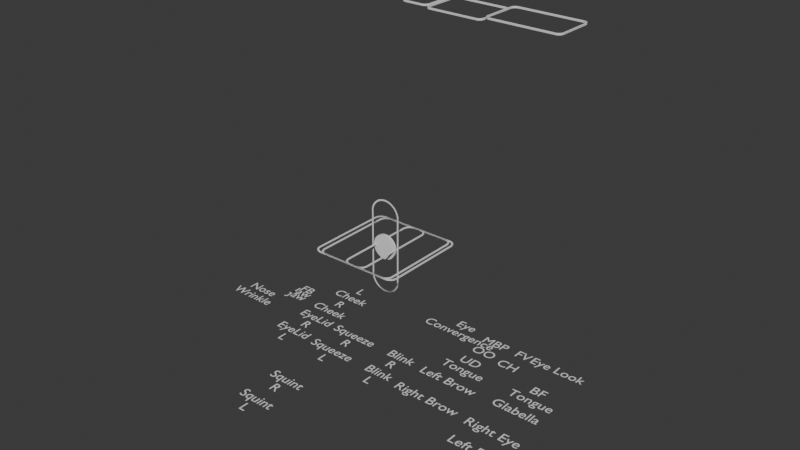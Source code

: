 # Source: default.blend  (saved by Blender 4.1.23; exported with 4.5.12 LTS)
import bpy
from mathutils import Matrix  # noqa: F401  (used for matrix-valued properties, if any)

bpy.ops.wm.read_factory_settings(use_empty=True)
scene = bpy.context.scene
scene.name = 'Scene'

# ---- collections
col_rigstuff = bpy.data.collections.new('RIGStuff'); scene.collection.children.link(col_rigstuff)

# ---- world
world_world = bpy.data.worlds.new('World'); scene.world = world_world
world_world.use_nodes = True; world_world.node_tree.nodes.clear()
_N = world_world.node_tree.nodes; _L = world_world.node_tree.links
n0 = _N.new('ShaderNodeOutputWorld'); n0.name = 'World Output'; n0.location = (300, 300)
n1 = _N.new('ShaderNodeBackground'); n1.name = 'Background'; n1.location = (10, 300)
n1.inputs[0].default_value = (0.05088, 0.05088, 0.05088, 1.0)
_L.new(n1.outputs[0], n0.inputs[0])
n0.is_active_output = True
world_world.color = (0.05088, 0.05088, 0.05088)
world_world.use_sun_shadow = False
world_world.sun_shadow_jitter_overblur = 0.0

# ---- meshes
me_plane_004 = bpy.data.meshes.new('Plane.004')
me_plane_004.from_pydata([(-0.053, 0.005, 0.113), (-0.083, 0.005, 0.083), (-0.06227, 0.005, 0.1115), (-0.07063, 0.005, 0.1073), (-0.07727, 0.005, 0.1006), (-0.08153, 0.005, 0.09227), (0.083, 0.005, 0.083), (0.053, 0.005, 0.113), (0.08153, 0.005, 0.09227), (0.07727, 0.005, 0.1006), (0.07063, 0.005, 0.1073), (0.06227, 0.005, 0.1115), (-0.053, 0.005, -0.123), (-0.083, 0.005, -0.093), (-0.06227, 0.005, -0.1215), (-0.07063, 0.005, -0.1173), (-0.07727, 0.005, -0.1106), (-0.08153, 0.005, -0.1023), (0.053, 0.005, -0.123), (0.083, 0.005, -0.093), (0.06227, 0.005, -0.1215), (0.07063, 0.005, -0.1173), (0.07727, 0.005, -0.1106), (0.08153, 0.005, -0.1023), (-0.078, 0.005, -0.09261), (-0.078, 0.005, 0.08261), (-0.07672, 0.005, 0.09071), (-0.07318, 0.005, 0.09766), (-0.06766, 0.005, 0.1032), (-0.06071, 0.005, 0.1067), (-0.05261, 0.005, 0.108), (0.05261, 0.005, 0.108), (0.06071, 0.005, 0.1067), (0.06766, 0.005, 0.1032), (0.07318, 0.005, 0.09766), (0.07672, 0.005, 0.09071), (0.078, 0.005, 0.08261), (0.078, 0.005, -0.09261), (0.07672, 0.005, -0.1007), (0.07318, 0.005, -0.1077), (0.06766, 0.005, -0.1132), (0.06071, 0.005, -0.1167), (0.05261, 0.005, -0.118), (-0.05261, 0.005, -0.118), (-0.06071, 0.005, -0.1167), (-0.06766, 0.005, -0.1132), (-0.07318, 0.005, -0.1077), (-0.07672, 0.005, -0.1007), (-0.053, -0.005, 0.113), (-0.083, -0.005, 0.083), (-0.06227, -0.005, 0.1115), (-0.07063, -0.005, 0.1073), (-0.07727, -0.005, 0.1006), (-0.08153, -0.005, 0.09227), (0.083, -0.005, 0.083), (0.053, -0.005, 0.113), (0.08153, -0.005, 0.09227), (0.07727, -0.005, 0.1006), (0.07063, -0.005, 0.1073), (0.06227, -0.005, 0.1115), (-0.053, -0.005, -0.123), (-0.083, -0.005, -0.093), (-0.06227, -0.005, -0.1215), (-0.07063, -0.005, -0.1173), (-0.07727, -0.005, -0.1106), (-0.08153, -0.005, -0.1023), (0.053, -0.005, -0.123), (0.083, -0.005, -0.093), (0.06227, -0.005, -0.1215), (0.07063, -0.005, -0.1173), (0.07727, -0.005, -0.1106), (0.08153, -0.005, -0.1023), (-0.078, -0.005, -0.09261), (-0.078, -0.005, 0.08261), (-0.07672, -0.005, 0.09071), (-0.07318, -0.005, 0.09766), (-0.06766, -0.005, 0.1032), (-0.06071, -0.005, 0.1067), (-0.05261, -0.005, 0.108), (0.05261, -0.005, 0.108), (0.06071, -0.005, 0.1067), (0.06766, -0.005, 0.1032), (0.07318, -0.005, 0.09766), (0.07672, -0.005, 0.09071), (0.078, -0.005, 0.08261), (0.078, -0.005, -0.09261), (0.07672, -0.005, -0.1007), (0.07318, -0.005, -0.1077), (0.06766, -0.005, -0.1132), (0.06071, -0.005, -0.1167), (0.05261, -0.005, -0.118), (-0.05261, -0.005, -0.118), (-0.06071, -0.005, -0.1167), (-0.06766, -0.005, -0.1132), (-0.07318, -0.005, -0.1077), (-0.07672, -0.005, -0.1007)], [], [(25, 1, 13, 24), (26, 5, 1, 25), (27, 4, 5, 26), (28, 3, 4, 27), (29, 2, 3, 28), (30, 0, 2, 29), (31, 7, 0, 30), (32, 11, 7, 31), (33, 10, 11, 32), (34, 9, 10, 33), (35, 8, 9, 34), (36, 6, 8, 35), (37, 19, 6, 36), (38, 23, 19, 37), (39, 22, 23, 38), (40, 21, 22, 39), (41, 20, 21, 40), (42, 18, 20, 41), (43, 12, 18, 42), (44, 14, 12, 43), (45, 15, 14, 44), (46, 16, 15, 45), (47, 17, 16, 46), (24, 13, 17, 47), (73, 72, 61, 49), (74, 73, 49, 53), (75, 74, 53, 52), (76, 75, 52, 51), (77, 76, 51, 50), (78, 77, 50, 48), (79, 78, 48, 55), (80, 79, 55, 59), (81, 80, 59, 58), (82, 81, 58, 57), (83, 82, 57, 56), (84, 83, 56, 54), (85, 84, 54, 67), (86, 85, 67, 71), (87, 86, 71, 70), (88, 87, 70, 69), (89, 88, 69, 68), (90, 89, 68, 66), (91, 90, 66, 60), (92, 91, 60, 62), (93, 92, 62, 63), (94, 93, 63, 64), (95, 94, 64, 65), (72, 95, 65, 61), (20, 18, 66, 68), (26, 25, 73, 74), (3, 2, 50, 51), (40, 39, 87, 88), (18, 12, 60, 66), (27, 26, 74, 75), (2, 0, 48, 50), (41, 40, 88, 89), (12, 14, 62, 60), (28, 27, 75, 76), (0, 7, 55, 48), (42, 41, 89, 90), (14, 15, 63, 62), (29, 28, 76, 77), (7, 11, 59, 55), (43, 42, 90, 91), (15, 16, 64, 63), (30, 29, 77, 78), (11, 10, 58, 59), (44, 43, 91, 92), (16, 17, 65, 64), (31, 30, 78, 79), (10, 9, 57, 58), (45, 44, 92, 93), (17, 13, 61, 65), (32, 31, 79, 80), (9, 8, 56, 57), (46, 45, 93, 94), (33, 32, 80, 81), (8, 6, 54, 56), (47, 46, 94, 95), (34, 33, 81, 82), (6, 19, 67, 54), (24, 47, 95, 72), (35, 34, 82, 83), (19, 23, 71, 67), (13, 1, 49, 61), (36, 35, 83, 84), (23, 22, 70, 71), (1, 5, 53, 49), (37, 36, 84, 85), (22, 21, 69, 70), (5, 4, 52, 53), (38, 37, 85, 86), (21, 20, 68, 69), (25, 24, 72, 73), (4, 3, 51, 52), (39, 38, 86, 87)])
_uv = me_plane_004.uv_layers.new(name='UVMap')
_uv.uv.foreach_set('vector', [0.03012, 0.1407, 0.0, 0.1389, 0.0, 0.8611, 0.03012, 0.8593, 0.03785, 0.1032, 0.008845, 0.09597, 0.0, 0.1389, 0.03012, 0.1407, 0.05919, 0.07103, 0.03451, 0.05725, 0.008845, 0.09597, 0.03785, 0.1032, 0.09242, 0.04549, 0.0745, 0.02653, 0.03451, 0.05725, 0.05919, 0.07103, 0.1343, 0.02909, 0.1249, 0.006798, 0.0745, 0.02653, 0.09242, 0.04549, 0.1831, 0.02315, 0.1807, 0.0, 0.1249, 0.006798, 0.1343, 0.02909, 0.8169, 0.02315, 0.8193, 0.0, 0.1807, 0.0, 0.1831, 0.02315, 0.8657, 0.02909, 0.8751, 0.006798, 0.8193, 0.0, 0.8169, 0.02315, 0.9076, 0.04549, 0.9255, 0.02653, 0.8751, 0.006798, 0.8657, 0.02909, 0.9408, 0.07103, 0.9655, 0.05725, 0.9255, 0.02653, 0.9076, 0.04549, 0.9622, 0.1032, 0.9912, 0.09597, 0.9655, 0.05725, 0.9408, 0.07103, 0.9699, 0.1407, 1.0, 0.1389, 0.9912, 0.09597, 0.9622, 0.1032, 0.9699, 0.8593, 1.0, 0.8611, 1.0, 0.1389, 0.9699, 0.1407, 0.9622, 0.8968, 0.9912, 0.904, 1.0, 0.8611, 0.9699, 0.8593, 0.9408, 0.929, 0.9655, 0.9427, 0.9912, 0.904, 0.9622, 0.8968, 0.9076, 0.9545, 0.9255, 0.9735, 0.9655, 0.9427, 0.9408, 0.929, 0.8657, 0.9709, 0.8751, 0.9932, 0.9255, 0.9735, 0.9076, 0.9545, 0.8169, 0.9769, 0.8193, 1.0, 0.8751, 0.9932, 0.8657, 0.9709, 0.1831, 0.9769, 0.1807, 1.0, 0.8193, 1.0, 0.8169, 0.9769, 0.1343, 0.9709, 0.1249, 0.9932, 0.1807, 1.0, 0.1831, 0.9769, 0.09242, 0.9545, 0.0745, 0.9735, 0.1249, 0.9932, 0.1343, 0.9709, 0.05919, 0.929, 0.03451, 0.9427, 0.0745, 0.9735, 0.09242, 0.9545, 0.03785, 0.8968, 0.008845, 0.904, 0.03451, 0.9427, 0.05919, 0.929, 0.03012, 0.8593, 0.0, 0.8611, 0.008845, 0.904, 0.03785, 0.8968, 0.03012, 0.1407, 0.03012, 0.8593, 0.0, 0.8611, 0.0, 0.1389, 0.03785, 0.1032, 0.03012, 0.1407, 0.0, 0.1389, 0.008845, 0.09597, 0.05919, 0.07103, 0.03785, 0.1032, 0.008845, 0.09597, 0.03451, 0.05725, 0.09242, 0.04549, 0.05919, 0.07103, 0.03451, 0.05725, 0.0745, 0.02653, 0.1343, 0.02909, 0.09242, 0.04549, 0.0745, 0.02653, 0.1249, 0.006798, 0.1831, 0.02315, 0.1343, 0.02909, 0.1249, 0.006798, 0.1807, 0.0, 0.8169, 0.02315, 0.1831, 0.02315, 0.1807, 0.0, 0.8193, 0.0, 0.8657, 0.02909, 0.8169, 0.02315, 0.8193, 0.0, 0.8751, 0.006798, 0.9076, 0.04549, 0.8657, 0.02909, 0.8751, 0.006798, 0.9255, 0.02653, 0.9408, 0.07103, 0.9076, 0.04549, 0.9255, 0.02653, 0.9655, 0.05725, 0.9622, 0.1032, 0.9408, 0.07103, 0.9655, 0.05725, 0.9912, 0.09597, 0.9699, 0.1407, 0.9622, 0.1032, 0.9912, 0.09597, 1.0, 0.1389, 0.9699, 0.8593, 0.9699, 0.1407, 1.0, 0.1389, 1.0, 0.8611, 0.9622, 0.8968, 0.9699, 0.8593, 1.0, 0.8611, 0.9912, 0.904, 0.9408, 0.929, 0.9622, 0.8968, 0.9912, 0.904, 0.9655, 0.9427, 0.9076, 0.9545, 0.9408, 0.929, 0.9655, 0.9427, 0.9255, 0.9735, 0.8657, 0.9709, 0.9076, 0.9545, 0.9255, 0.9735, 0.8751, 0.9932, 0.8169, 0.9769, 0.8657, 0.9709, 0.8751, 0.9932, 0.8193, 1.0, 0.1831, 0.9769, 0.8169, 0.9769, 0.8193, 1.0, 0.1807, 1.0, 0.1343, 0.9709, 0.1831, 0.9769, 0.1807, 1.0, 0.1249, 0.9932, 0.09242, 0.9545, 0.1343, 0.9709, 0.1249, 0.9932, 0.0745, 0.9735, 0.05919, 0.929, 0.09242, 0.9545, 0.0745, 0.9735, 0.03451, 0.9427, 0.03785, 0.8968, 0.05919, 0.929, 0.03451, 0.9427, 0.008845, 0.904, 0.03012, 0.8593, 0.03785, 0.8968, 0.008845, 0.904, 0.0, 0.8611, 0.8751, 0.9932, 0.8193, 1.0, 0.8193, 1.0, 0.8751, 0.9932, 0.03785, 0.1032, 0.03012, 0.1407, 0.03012, 0.1407, 0.03785, 0.1032, 0.0745, 0.02653, 0.1249, 0.006798, 0.1249, 0.006798, 0.0745, 0.02653, 0.9076, 0.9545, 0.9408, 0.929, 0.9408, 0.929, 0.9076, 0.9545, 0.8193, 1.0, 0.1807, 1.0, 0.1807, 1.0, 0.8193, 1.0, 0.05919, 0.07103, 0.03785, 0.1032, 0.03785, 0.1032, 0.05919, 0.07103, 0.1249, 0.006798, 0.1807, 0.0, 0.1807, 0.0, 0.1249, 0.006798, 0.8657, 0.9709, 0.9076, 0.9545, 0.9076, 0.9545, 0.8657, 0.9709, 0.1807, 1.0, 0.1249, 0.9932, 0.1249, 0.9932, 0.1807, 1.0, 0.09242, 0.04549, 0.05919, 0.07103, 0.05919, 0.07103, 0.09242, 0.04549, 0.1807, 0.0, 0.8193, 0.0, 0.8193, 0.0, 0.1807, 0.0, 0.8169, 0.9769, 0.8657, 0.9709, 0.8657, 0.9709, 0.8169, 0.9769, 0.1249, 0.9932, 0.0745, 0.9735, 0.0745, 0.9735, 0.1249, 0.9932, 0.1343, 0.02909, 0.09242, 0.04549, 0.09242, 0.04549, 0.1343, 0.02909, 0.8193, 0.0, 0.8751, 0.006798, 0.8751, 0.006798, 0.8193, 0.0, 0.1831, 0.9769, 0.8169, 0.9769, 0.8169, 0.9769, 0.1831, 0.9769, 0.0745, 0.9735, 0.03451, 0.9427, 0.03451, 0.9427, 0.0745, 0.9735, 0.1831, 0.02315, 0.1343, 0.02909, 0.1343, 0.02909, 0.1831, 0.02315, 0.8751, 0.006798, 0.9255, 0.02653, 0.9255, 0.02653, 0.8751, 0.006798, 0.1343, 0.9709, 0.1831, 0.9769, 0.1831, 0.9769, 0.1343, 0.9709, 0.03451, 0.9427, 0.008845, 0.904, 0.008845, 0.904, 0.03451, 0.9427, 0.8169, 0.02315, 0.1831, 0.02315, 0.1831, 0.02315, 0.8169, 0.02315, 0.9255, 0.02653, 0.9655, 0.05725, 0.9655, 0.05725, 0.9255, 0.02653, 0.09242, 0.9545, 0.1343, 0.9709, 0.1343, 0.9709, 0.09242, 0.9545, 0.008845, 0.904, 0.0, 0.8611, 0.0, 0.8611, 0.008845, 0.904, 0.8657, 0.02909, 0.8169, 0.02315, 0.8169, 0.02315, 0.8657, 0.02909, 0.9655, 0.05725, 0.9912, 0.09597, 0.9912, 0.09597, 0.9655, 0.05725, 0.05919, 0.929, 0.09242, 0.9545, 0.09242, 0.9545, 0.05919, 0.929, 0.9076, 0.04549, 0.8657, 0.02909, 0.8657, 0.02909, 0.9076, 0.04549, 0.9912, 0.09597, 1.0, 0.1389, 1.0, 0.1389, 0.9912, 0.09597, 0.03785, 0.8968, 0.05919, 0.929, 0.05919, 0.929, 0.03785, 0.8968, 0.9408, 0.07103, 0.9076, 0.04549, 0.9076, 0.04549, 0.9408, 0.07103, 1.0, 0.1389, 1.0, 0.8611, 1.0, 0.8611, 1.0, 0.1389, 0.03012, 0.8593, 0.03785, 0.8968, 0.03785, 0.8968, 0.03012, 0.8593, 0.9622, 0.1032, 0.9408, 0.07103, 0.9408, 0.07103, 0.9622, 0.1032, 1.0, 0.8611, 0.9912, 0.904, 0.9912, 0.904, 1.0, 0.8611, 0.0, 0.8611, 0.0, 0.1389, 0.0, 0.1389, 0.0, 0.8611, 0.9699, 0.1407, 0.9622, 0.1032, 0.9622, 0.1032, 0.9699, 0.1407, 0.9912, 0.904, 0.9655, 0.9427, 0.9655, 0.9427, 0.9912, 0.904, 0.0, 0.1389, 0.008845, 0.09597, 0.008845, 0.09597, 0.0, 0.1389, 0.9699, 0.8593, 0.9699, 0.1407, 0.9699, 0.1407, 0.9699, 0.8593, 0.9655, 0.9427, 0.9255, 0.9735, 0.9255, 0.9735, 0.9655, 0.9427, 0.008845, 0.09597, 0.03451, 0.05725, 0.03451, 0.05725, 0.008845, 0.09597, 0.9622, 0.8968, 0.9699, 0.8593, 0.9699, 0.8593, 0.9622, 0.8968, 0.9255, 0.9735, 0.8751, 0.9932, 0.8751, 0.9932, 0.9255, 0.9735, 0.03012, 0.1407, 0.03012, 0.8593, 0.03012, 0.8593, 0.03012, 0.1407, 0.03451, 0.05725, 0.0745, 0.02653, 0.0745, 0.02653, 0.03451, 0.05725, 0.9408, 0.929, 0.9622, 0.8968, 0.9622, 0.8968, 0.9408, 0.929])
me_plane_004.update()
me_plane_005 = bpy.data.meshes.new('Plane.005')
me_plane_005.from_pydata([(-0.143, -1.863e-08, 0.128), (-0.173, -1.863e-08, 0.098), (-0.1523, -1.863e-08, 0.1265), (-0.1606, -1.863e-08, 0.1223), (-0.1673, -1.863e-08, 0.1156), (-0.1715, -1.118e-08, 0.1073), (0.173, -1.863e-08, 0.098), (0.143, -1.863e-08, 0.128), (0.1715, -1.118e-08, 0.1073), (0.1673, -1.863e-08, 0.1156), (0.1606, -1.863e-08, 0.1223), (0.1523, -1.863e-08, 0.1265), (-0.143, 1.118e-08, -0.128), (-0.173, 3.725e-09, -0.098), (-0.1523, 1.118e-08, -0.1265), (-0.1606, 3.725e-09, -0.1223), (-0.1673, 3.725e-09, -0.1156), (-0.1715, 3.725e-09, -0.1073), (0.143, 1.118e-08, -0.128), (0.173, 3.725e-09, -0.098), (0.1523, 1.118e-08, -0.1265), (0.1606, 3.725e-09, -0.1223), (0.1673, 3.725e-09, -0.1156), (0.1715, 3.725e-09, -0.1073), (-0.168, 3.725e-09, -0.09761), (-0.168, -1.863e-08, 0.09761), (-0.1667, -1.118e-08, 0.1057), (-0.1632, -1.118e-08, 0.1127), (-0.1577, -1.863e-08, 0.1182), (-0.1507, -1.863e-08, 0.1217), (-0.1426, -1.863e-08, 0.123), (0.1426, -1.863e-08, 0.123), (0.1507, -1.863e-08, 0.1217), (0.1577, -1.863e-08, 0.1182), (0.1632, -1.118e-08, 0.1127), (0.1667, -1.863e-08, 0.1057), (0.168, -1.863e-08, 0.09761), (0.168, 3.725e-09, -0.09761), (0.1667, 3.725e-09, -0.1057), (0.1632, 3.725e-09, -0.1127), (0.1577, 3.725e-09, -0.1182), (0.1507, 3.725e-09, -0.1217), (0.1426, 3.725e-09, -0.123), (-0.1426, 3.725e-09, -0.123), (-0.1507, 3.725e-09, -0.1217), (-0.1577, 3.725e-09, -0.1182), (-0.1632, 3.725e-09, -0.1127), (-0.1667, 3.725e-09, -0.1057), (-0.143, -0.01, 0.128), (-0.173, -0.01, 0.098), (-0.1523, -0.01, 0.1265), (-0.1606, -0.01, 0.1223), (-0.1673, -0.01, 0.1156), (-0.1715, -0.01, 0.1073), (0.173, -0.01, 0.098), (0.143, -0.01, 0.128), (0.1715, -0.01, 0.1073), (0.1673, -0.01, 0.1156), (0.1606, -0.01, 0.1223), (0.1523, -0.01, 0.1265), (-0.143, -0.01, -0.128), (-0.173, -0.01, -0.098), (-0.1523, -0.01, -0.1265), (-0.1606, -0.01, -0.1223), (-0.1673, -0.01, -0.1156), (-0.1715, -0.01, -0.1073), (0.143, -0.01, -0.128), (0.173, -0.01, -0.098), (0.1523, -0.01, -0.1265), (0.1606, -0.01, -0.1223), (0.1673, -0.01, -0.1156), (0.1715, -0.01, -0.1073), (-0.168, -0.01, -0.09761), (-0.168, -0.01, 0.09761), (-0.1667, -0.01, 0.1057), (-0.1632, -0.01, 0.1127), (-0.1577, -0.01, 0.1182), (-0.1507, -0.01, 0.1217), (-0.1426, -0.01, 0.123), (0.1426, -0.01, 0.123), (0.1507, -0.01, 0.1217), (0.1577, -0.01, 0.1182), (0.1632, -0.01, 0.1127), (0.1667, -0.01, 0.1057), (0.168, -0.01, 0.09761), (0.168, -0.01, -0.09761), (0.1667, -0.01, -0.1057), (0.1632, -0.01, -0.1127), (0.1577, -0.01, -0.1182), (0.1507, -0.01, -0.1217), (0.1426, -0.01, -0.123), (-0.1426, -0.01, -0.123), (-0.1507, -0.01, -0.1217), (-0.1577, -0.01, -0.1182), (-0.1632, -0.01, -0.1127), (-0.1667, -0.01, -0.1057)], [], [(25, 1, 13, 24), (26, 5, 1, 25), (27, 4, 5, 26), (28, 3, 4, 27), (29, 2, 3, 28), (30, 0, 2, 29), (31, 7, 0, 30), (32, 11, 7, 31), (33, 10, 11, 32), (34, 9, 10, 33), (35, 8, 9, 34), (36, 6, 8, 35), (37, 19, 6, 36), (38, 23, 19, 37), (39, 22, 23, 38), (40, 21, 22, 39), (41, 20, 21, 40), (42, 18, 20, 41), (43, 12, 18, 42), (44, 14, 12, 43), (45, 15, 14, 44), (46, 16, 15, 45), (47, 17, 16, 46), (24, 13, 17, 47), (73, 72, 61, 49), (74, 73, 49, 53), (75, 74, 53, 52), (76, 75, 52, 51), (77, 76, 51, 50), (78, 77, 50, 48), (79, 78, 48, 55), (80, 79, 55, 59), (81, 80, 59, 58), (82, 81, 58, 57), (83, 82, 57, 56), (84, 83, 56, 54), (85, 84, 54, 67), (86, 85, 67, 71), (87, 86, 71, 70), (88, 87, 70, 69), (89, 88, 69, 68), (90, 89, 68, 66), (91, 90, 66, 60), (92, 91, 60, 62), (93, 92, 62, 63), (94, 93, 63, 64), (95, 94, 64, 65), (72, 95, 65, 61), (0, 7, 55, 48), (42, 41, 89, 90), (14, 15, 63, 62), (29, 28, 76, 77), (7, 11, 59, 55), (43, 42, 90, 91), (15, 16, 64, 63), (30, 29, 77, 78), (11, 10, 58, 59), (44, 43, 91, 92), (16, 17, 65, 64), (31, 30, 78, 79), (10, 9, 57, 58), (45, 44, 92, 93), (17, 13, 61, 65), (32, 31, 79, 80), (9, 8, 56, 57), (46, 45, 93, 94), (33, 32, 80, 81), (8, 6, 54, 56), (47, 46, 94, 95), (34, 33, 81, 82), (6, 19, 67, 54), (24, 47, 95, 72), (35, 34, 82, 83), (19, 23, 71, 67), (13, 1, 49, 61), (36, 35, 83, 84), (23, 22, 70, 71), (1, 5, 53, 49), (37, 36, 84, 85), (22, 21, 69, 70), (5, 4, 52, 53), (38, 37, 85, 86), (21, 20, 68, 69), (25, 24, 72, 73), (4, 3, 51, 52), (39, 38, 86, 87), (20, 18, 66, 68), (26, 25, 73, 74), (3, 2, 50, 51), (40, 39, 87, 88), (18, 12, 60, 66), (27, 26, 74, 75), (2, 0, 48, 50), (41, 40, 88, 89), (12, 14, 62, 60), (28, 27, 75, 76)])
_uv = me_plane_005.uv_layers.new(name='UVMap')
_uv.uv.foreach_set('vector', [0.03012, 0.1407, 0.0, 0.1389, 0.0, 0.8611, 0.03012, 0.8593, 0.03785, 0.1032, 0.008845, 0.09597, 0.0, 0.1389, 0.03012, 0.1407, 0.05919, 0.07103, 0.03451, 0.05725, 0.008845, 0.09597, 0.03785, 0.1032, 0.09242, 0.04549, 0.0745, 0.02653, 0.03451, 0.05725, 0.05919, 0.07103, 0.1343, 0.02909, 0.1249, 0.006798, 0.0745, 0.02653, 0.09242, 0.04549, 0.1831, 0.02315, 0.1807, 0.0, 0.1249, 0.006798, 0.1343, 0.02909, 0.8169, 0.02315, 0.8193, 0.0, 0.1807, 0.0, 0.1831, 0.02315, 0.8657, 0.02909, 0.8751, 0.006798, 0.8193, 0.0, 0.8169, 0.02315, 0.9076, 0.04549, 0.9255, 0.02653, 0.8751, 0.006798, 0.8657, 0.02909, 0.9408, 0.07103, 0.9655, 0.05725, 0.9255, 0.02653, 0.9076, 0.04549, 0.9622, 0.1032, 0.9912, 0.09597, 0.9655, 0.05725, 0.9408, 0.07103, 0.9699, 0.1407, 1.0, 0.1389, 0.9912, 0.09597, 0.9622, 0.1032, 0.9699, 0.8593, 1.0, 0.8611, 1.0, 0.1389, 0.9699, 0.1407, 0.9622, 0.8968, 0.9912, 0.904, 1.0, 0.8611, 0.9699, 0.8593, 0.9408, 0.929, 0.9655, 0.9427, 0.9912, 0.904, 0.9622, 0.8968, 0.9076, 0.9545, 0.9255, 0.9735, 0.9655, 0.9427, 0.9408, 0.929, 0.8657, 0.9709, 0.8751, 0.9932, 0.9255, 0.9735, 0.9076, 0.9545, 0.8169, 0.9769, 0.8193, 1.0, 0.8751, 0.9932, 0.8657, 0.9709, 0.1831, 0.9769, 0.1807, 1.0, 0.8193, 1.0, 0.8169, 0.9769, 0.1343, 0.9709, 0.1249, 0.9932, 0.1807, 1.0, 0.1831, 0.9769, 0.09242, 0.9545, 0.0745, 0.9735, 0.1249, 0.9932, 0.1343, 0.9709, 0.05919, 0.929, 0.03451, 0.9427, 0.0745, 0.9735, 0.09242, 0.9545, 0.03785, 0.8968, 0.008845, 0.904, 0.03451, 0.9427, 0.05919, 0.929, 0.03012, 0.8593, 0.0, 0.8611, 0.008845, 0.904, 0.03785, 0.8968, 0.03012, 0.1407, 0.03012, 0.8593, 0.0, 0.8611, 0.0, 0.1389, 0.03785, 0.1032, 0.03012, 0.1407, 0.0, 0.1389, 0.008845, 0.09597, 0.05919, 0.07103, 0.03785, 0.1032, 0.008845, 0.09597, 0.03451, 0.05725, 0.09242, 0.04549, 0.05919, 0.07103, 0.03451, 0.05725, 0.0745, 0.02653, 0.1343, 0.02909, 0.09242, 0.04549, 0.0745, 0.02653, 0.1249, 0.006798, 0.1831, 0.02315, 0.1343, 0.02909, 0.1249, 0.006798, 0.1807, 0.0, 0.8169, 0.02315, 0.1831, 0.02315, 0.1807, 0.0, 0.8193, 0.0, 0.8657, 0.02909, 0.8169, 0.02315, 0.8193, 0.0, 0.8751, 0.006798, 0.9076, 0.04549, 0.8657, 0.02909, 0.8751, 0.006798, 0.9255, 0.02653, 0.9408, 0.07103, 0.9076, 0.04549, 0.9255, 0.02653, 0.9655, 0.05725, 0.9622, 0.1032, 0.9408, 0.07103, 0.9655, 0.05725, 0.9912, 0.09597, 0.9699, 0.1407, 0.9622, 0.1032, 0.9912, 0.09597, 1.0, 0.1389, 0.9699, 0.8593, 0.9699, 0.1407, 1.0, 0.1389, 1.0, 0.8611, 0.9622, 0.8968, 0.9699, 0.8593, 1.0, 0.8611, 0.9912, 0.904, 0.9408, 0.929, 0.9622, 0.8968, 0.9912, 0.904, 0.9655, 0.9427, 0.9076, 0.9545, 0.9408, 0.929, 0.9655, 0.9427, 0.9255, 0.9735, 0.8657, 0.9709, 0.9076, 0.9545, 0.9255, 0.9735, 0.8751, 0.9932, 0.8169, 0.9769, 0.8657, 0.9709, 0.8751, 0.9932, 0.8193, 1.0, 0.1831, 0.9769, 0.8169, 0.9769, 0.8193, 1.0, 0.1807, 1.0, 0.1343, 0.9709, 0.1831, 0.9769, 0.1807, 1.0, 0.1249, 0.9932, 0.09242, 0.9545, 0.1343, 0.9709, 0.1249, 0.9932, 0.0745, 0.9735, 0.05919, 0.929, 0.09242, 0.9545, 0.0745, 0.9735, 0.03451, 0.9427, 0.03785, 0.8968, 0.05919, 0.929, 0.03451, 0.9427, 0.008845, 0.904, 0.03012, 0.8593, 0.03785, 0.8968, 0.008845, 0.904, 0.0, 0.8611, 0.1807, 0.0, 0.8193, 0.0, 0.8193, 0.0, 0.1807, 0.0, 0.8169, 0.9769, 0.8657, 0.9709, 0.8657, 0.9709, 0.8169, 0.9769, 0.1249, 0.9932, 0.0745, 0.9735, 0.0745, 0.9735, 0.1249, 0.9932, 0.1343, 0.02909, 0.09242, 0.04549, 0.09242, 0.04549, 0.1343, 0.02909, 0.8193, 0.0, 0.8751, 0.006798, 0.8751, 0.006798, 0.8193, 0.0, 0.1831, 0.9769, 0.8169, 0.9769, 0.8169, 0.9769, 0.1831, 0.9769, 0.0745, 0.9735, 0.03451, 0.9427, 0.03451, 0.9427, 0.0745, 0.9735, 0.1831, 0.02315, 0.1343, 0.02909, 0.1343, 0.02909, 0.1831, 0.02315, 0.8751, 0.006798, 0.9255, 0.02653, 0.9255, 0.02653, 0.8751, 0.006798, 0.1343, 0.9709, 0.1831, 0.9769, 0.1831, 0.9769, 0.1343, 0.9709, 0.03451, 0.9427, 0.008845, 0.904, 0.008845, 0.904, 0.03451, 0.9427, 0.8169, 0.02315, 0.1831, 0.02315, 0.1831, 0.02315, 0.8169, 0.02315, 0.9255, 0.02653, 0.9655, 0.05725, 0.9655, 0.05725, 0.9255, 0.02653, 0.09242, 0.9545, 0.1343, 0.9709, 0.1343, 0.9709, 0.09242, 0.9545, 0.008845, 0.904, 0.0, 0.8611, 0.0, 0.8611, 0.008845, 0.904, 0.8657, 0.02909, 0.8169, 0.02315, 0.8169, 0.02315, 0.8657, 0.02909, 0.9655, 0.05725, 0.9912, 0.09597, 0.9912, 0.09597, 0.9655, 0.05725, 0.05919, 0.929, 0.09242, 0.9545, 0.09242, 0.9545, 0.05919, 0.929, 0.9076, 0.04549, 0.8657, 0.02909, 0.8657, 0.02909, 0.9076, 0.04549, 0.9912, 0.09597, 1.0, 0.1389, 1.0, 0.1389, 0.9912, 0.09597, 0.03785, 0.8968, 0.05919, 0.929, 0.05919, 0.929, 0.03785, 0.8968, 0.9408, 0.07103, 0.9076, 0.04549, 0.9076, 0.04549, 0.9408, 0.07103, 1.0, 0.1389, 1.0, 0.8611, 1.0, 0.8611, 1.0, 0.1389, 0.03012, 0.8593, 0.03785, 0.8968, 0.03785, 0.8968, 0.03012, 0.8593, 0.9622, 0.1032, 0.9408, 0.07103, 0.9408, 0.07103, 0.9622, 0.1032, 1.0, 0.8611, 0.9912, 0.904, 0.9912, 0.904, 1.0, 0.8611, 0.0, 0.8611, 0.0, 0.1389, 0.0, 0.1389, 0.0, 0.8611, 0.9699, 0.1407, 0.9622, 0.1032, 0.9622, 0.1032, 0.9699, 0.1407, 0.9912, 0.904, 0.9655, 0.9427, 0.9655, 0.9427, 0.9912, 0.904, 0.0, 0.1389, 0.008845, 0.09597, 0.008845, 0.09597, 0.0, 0.1389, 0.9699, 0.8593, 0.9699, 0.1407, 0.9699, 0.1407, 0.9699, 0.8593, 0.9655, 0.9427, 0.9255, 0.9735, 0.9255, 0.9735, 0.9655, 0.9427, 0.008845, 0.09597, 0.03451, 0.05725, 0.03451, 0.05725, 0.008845, 0.09597, 0.9622, 0.8968, 0.9699, 0.8593, 0.9699, 0.8593, 0.9622, 0.8968, 0.9255, 0.9735, 0.8751, 0.9932, 0.8751, 0.9932, 0.9255, 0.9735, 0.03012, 0.1407, 0.03012, 0.8593, 0.03012, 0.8593, 0.03012, 0.1407, 0.03451, 0.05725, 0.0745, 0.02653, 0.0745, 0.02653, 0.03451, 0.05725, 0.9408, 0.929, 0.9622, 0.8968, 0.9622, 0.8968, 0.9408, 0.929, 0.8751, 0.9932, 0.8193, 1.0, 0.8193, 1.0, 0.8751, 0.9932, 0.03785, 0.1032, 0.03012, 0.1407, 0.03012, 0.1407, 0.03785, 0.1032, 0.0745, 0.02653, 0.1249, 0.006798, 0.1249, 0.006798, 0.0745, 0.02653, 0.9076, 0.9545, 0.9408, 0.929, 0.9408, 0.929, 0.9076, 0.9545, 0.8193, 1.0, 0.1807, 1.0, 0.1807, 1.0, 0.8193, 1.0, 0.05919, 0.07103, 0.03785, 0.1032, 0.03785, 0.1032, 0.05919, 0.07103, 0.1249, 0.006798, 0.1807, 0.0, 0.1807, 0.0, 0.1249, 0.006798, 0.8657, 0.9709, 0.9076, 0.9545, 0.9076, 0.9545, 0.8657, 0.9709, 0.1807, 1.0, 0.1249, 0.9932, 0.1249, 0.9932, 0.1807, 1.0, 0.09242, 0.04549, 0.05919, 0.07103, 0.05919, 0.07103, 0.09242, 0.04549])
me_plane_005.update()
me_plane_006 = bpy.data.meshes.new('Plane.006')
me_plane_006.from_pydata([(-0.143, 0.005, 0.128), (-0.173, 0.005, 0.098), (-0.1523, 0.005, 0.1265), (-0.1606, 0.005, 0.1223), (-0.1673, 0.005, 0.1156), (-0.1715, 0.005, 0.1073), (0.263, 0.005, 0.098), (0.233, 0.005, 0.128), (0.2615, 0.005, 0.1073), (0.2573, 0.005, 0.1156), (0.2506, 0.005, 0.1223), (0.2423, 0.005, 0.1265), (-0.143, 0.005, -0.128), (-0.173, 0.005, -0.098), (-0.1523, 0.005, -0.1265), (-0.1606, 0.005, -0.1223), (-0.1673, 0.005, -0.1156), (-0.1715, 0.005, -0.1073), (0.233, 0.005, -0.128), (0.263, 0.005, -0.098), (0.2423, 0.005, -0.1265), (0.2506, 0.005, -0.1223), (0.2573, 0.005, -0.1156), (0.2615, 0.005, -0.1073), (-0.168, 0.005, -0.09761), (-0.168, 0.005, 0.09761), (-0.1667, 0.005, 0.1057), (-0.1632, 0.005, 0.1127), (-0.1577, 0.005, 0.1182), (-0.1507, 0.005, 0.1217), (-0.1426, 0.005, 0.123), (0.2326, 0.005, 0.123), (0.2407, 0.005, 0.1217), (0.2477, 0.005, 0.1182), (0.2532, 0.005, 0.1127), (0.2567, 0.005, 0.1057), (0.258, 0.005, 0.09761), (0.258, 0.005, -0.09761), (0.2567, 0.005, -0.1057), (0.2532, 0.005, -0.1127), (0.2477, 0.005, -0.1182), (0.2407, 0.005, -0.1217), (0.2326, 0.005, -0.123), (-0.1426, 0.005, -0.123), (-0.1507, 0.005, -0.1217), (-0.1577, 0.005, -0.1182), (-0.1632, 0.005, -0.1127), (-0.1667, 0.005, -0.1057), (-0.143, -0.005, 0.128), (-0.173, -0.005, 0.098), (-0.1523, -0.005, 0.1265), (-0.1606, -0.005, 0.1223), (-0.1673, -0.005, 0.1156), (-0.1715, -0.005, 0.1073), (0.263, -0.005, 0.098), (0.233, -0.005, 0.128), (0.2615, -0.005, 0.1073), (0.2573, -0.005, 0.1156), (0.2506, -0.005, 0.1223), (0.2423, -0.005, 0.1265), (-0.143, -0.005, -0.128), (-0.173, -0.005, -0.098), (-0.1523, -0.005, -0.1265), (-0.1606, -0.005, -0.1223), (-0.1673, -0.005, -0.1156), (-0.1715, -0.005, -0.1073), (0.233, -0.005, -0.128), (0.263, -0.005, -0.098), (0.2423, -0.005, -0.1265), (0.2506, -0.005, -0.1223), (0.2573, -0.005, -0.1156), (0.2615, -0.005, -0.1073), (-0.168, -0.005, -0.09761), (-0.168, -0.005, 0.09761), (-0.1667, -0.005, 0.1057), (-0.1632, -0.005, 0.1127), (-0.1577, -0.005, 0.1182), (-0.1507, -0.005, 0.1217), (-0.1426, -0.005, 0.123), (0.2326, -0.005, 0.123), (0.2407, -0.005, 0.1217), (0.2477, -0.005, 0.1182), (0.2532, -0.005, 0.1127), (0.2567, -0.005, 0.1057), (0.258, -0.005, 0.09761), (0.258, -0.005, -0.09761), (0.2567, -0.005, -0.1057), (0.2532, -0.005, -0.1127), (0.2477, -0.005, -0.1182), (0.2407, -0.005, -0.1217), (0.2326, -0.005, -0.123), (-0.1426, -0.005, -0.123), (-0.1507, -0.005, -0.1217), (-0.1577, -0.005, -0.1182), (-0.1632, -0.005, -0.1127), (-0.1667, -0.005, -0.1057)], [], [(25, 1, 13, 24), (26, 5, 1, 25), (27, 4, 5, 26), (28, 3, 4, 27), (29, 2, 3, 28), (30, 0, 2, 29), (31, 7, 0, 30), (32, 11, 7, 31), (33, 10, 11, 32), (34, 9, 10, 33), (35, 8, 9, 34), (36, 6, 8, 35), (37, 19, 6, 36), (38, 23, 19, 37), (39, 22, 23, 38), (40, 21, 22, 39), (41, 20, 21, 40), (42, 18, 20, 41), (43, 12, 18, 42), (44, 14, 12, 43), (45, 15, 14, 44), (46, 16, 15, 45), (47, 17, 16, 46), (24, 13, 17, 47), (73, 72, 61, 49), (74, 73, 49, 53), (75, 74, 53, 52), (76, 75, 52, 51), (77, 76, 51, 50), (78, 77, 50, 48), (79, 78, 48, 55), (80, 79, 55, 59), (81, 80, 59, 58), (82, 81, 58, 57), (83, 82, 57, 56), (84, 83, 56, 54), (85, 84, 54, 67), (86, 85, 67, 71), (87, 86, 71, 70), (88, 87, 70, 69), (89, 88, 69, 68), (90, 89, 68, 66), (91, 90, 66, 60), (92, 91, 60, 62), (93, 92, 62, 63), (94, 93, 63, 64), (95, 94, 64, 65), (72, 95, 65, 61), (25, 24, 72, 73), (4, 3, 51, 52), (39, 38, 86, 87), (20, 18, 66, 68), (26, 25, 73, 74), (3, 2, 50, 51), (40, 39, 87, 88), (18, 12, 60, 66), (27, 26, 74, 75), (2, 0, 48, 50), (41, 40, 88, 89), (12, 14, 62, 60), (28, 27, 75, 76), (0, 7, 55, 48), (42, 41, 89, 90), (14, 15, 63, 62), (29, 28, 76, 77), (7, 11, 59, 55), (43, 42, 90, 91), (15, 16, 64, 63), (30, 29, 77, 78), (11, 10, 58, 59), (44, 43, 91, 92), (16, 17, 65, 64), (31, 30, 78, 79), (10, 9, 57, 58), (45, 44, 92, 93), (17, 13, 61, 65), (32, 31, 79, 80), (9, 8, 56, 57), (46, 45, 93, 94), (33, 32, 80, 81), (8, 6, 54, 56), (47, 46, 94, 95), (34, 33, 81, 82), (6, 19, 67, 54), (24, 47, 95, 72), (35, 34, 82, 83), (19, 23, 71, 67), (13, 1, 49, 61), (36, 35, 83, 84), (23, 22, 70, 71), (1, 5, 53, 49), (37, 36, 84, 85), (22, 21, 69, 70), (5, 4, 52, 53), (38, 37, 85, 86), (21, 20, 68, 69)])
_uv = me_plane_006.uv_layers.new(name='UVMap')
_uv.uv.foreach_set('vector', [0.03012, 0.1407, 0.0, 0.1389, 0.0, 0.8611, 0.03012, 0.8593, 0.03785, 0.1032, 0.008845, 0.09597, 0.0, 0.1389, 0.03012, 0.1407, 0.05919, 0.07103, 0.03451, 0.05725, 0.008845, 0.09597, 0.03785, 0.1032, 0.09242, 0.04549, 0.0745, 0.02653, 0.03451, 0.05725, 0.05919, 0.07103, 0.1343, 0.02909, 0.1249, 0.006798, 0.0745, 0.02653, 0.09242, 0.04549, 0.1831, 0.02315, 0.1807, 0.0, 0.1249, 0.006798, 0.1343, 0.02909, 0.8169, 0.02315, 0.8193, 0.0, 0.1807, 0.0, 0.1831, 0.02315, 0.8657, 0.02909, 0.8751, 0.006798, 0.8193, 0.0, 0.8169, 0.02315, 0.9076, 0.04549, 0.9255, 0.02653, 0.8751, 0.006798, 0.8657, 0.02909, 0.9408, 0.07103, 0.9655, 0.05725, 0.9255, 0.02653, 0.9076, 0.04549, 0.9622, 0.1032, 0.9912, 0.09597, 0.9655, 0.05725, 0.9408, 0.07103, 0.9699, 0.1407, 1.0, 0.1389, 0.9912, 0.09597, 0.9622, 0.1032, 0.9699, 0.8593, 1.0, 0.8611, 1.0, 0.1389, 0.9699, 0.1407, 0.9622, 0.8968, 0.9912, 0.904, 1.0, 0.8611, 0.9699, 0.8593, 0.9408, 0.929, 0.9655, 0.9427, 0.9912, 0.904, 0.9622, 0.8968, 0.9076, 0.9545, 0.9255, 0.9735, 0.9655, 0.9427, 0.9408, 0.929, 0.8657, 0.9709, 0.8751, 0.9932, 0.9255, 0.9735, 0.9076, 0.9545, 0.8169, 0.9769, 0.8193, 1.0, 0.8751, 0.9932, 0.8657, 0.9709, 0.1831, 0.9769, 0.1807, 1.0, 0.8193, 1.0, 0.8169, 0.9769, 0.1343, 0.9709, 0.1249, 0.9932, 0.1807, 1.0, 0.1831, 0.9769, 0.09242, 0.9545, 0.0745, 0.9735, 0.1249, 0.9932, 0.1343, 0.9709, 0.05919, 0.929, 0.03451, 0.9427, 0.0745, 0.9735, 0.09242, 0.9545, 0.03785, 0.8968, 0.008845, 0.904, 0.03451, 0.9427, 0.05919, 0.929, 0.03012, 0.8593, 0.0, 0.8611, 0.008845, 0.904, 0.03785, 0.8968, 0.03012, 0.1407, 0.03012, 0.8593, 0.0, 0.8611, 0.0, 0.1389, 0.03785, 0.1032, 0.03012, 0.1407, 0.0, 0.1389, 0.008845, 0.09597, 0.05919, 0.07103, 0.03785, 0.1032, 0.008845, 0.09597, 0.03451, 0.05725, 0.09242, 0.04549, 0.05919, 0.07103, 0.03451, 0.05725, 0.0745, 0.02653, 0.1343, 0.02909, 0.09242, 0.04549, 0.0745, 0.02653, 0.1249, 0.006798, 0.1831, 0.02315, 0.1343, 0.02909, 0.1249, 0.006798, 0.1807, 0.0, 0.8169, 0.02315, 0.1831, 0.02315, 0.1807, 0.0, 0.8193, 0.0, 0.8657, 0.02909, 0.8169, 0.02315, 0.8193, 0.0, 0.8751, 0.006798, 0.9076, 0.04549, 0.8657, 0.02909, 0.8751, 0.006798, 0.9255, 0.02653, 0.9408, 0.07103, 0.9076, 0.04549, 0.9255, 0.02653, 0.9655, 0.05725, 0.9622, 0.1032, 0.9408, 0.07103, 0.9655, 0.05725, 0.9912, 0.09597, 0.9699, 0.1407, 0.9622, 0.1032, 0.9912, 0.09597, 1.0, 0.1389, 0.9699, 0.8593, 0.9699, 0.1407, 1.0, 0.1389, 1.0, 0.8611, 0.9622, 0.8968, 0.9699, 0.8593, 1.0, 0.8611, 0.9912, 0.904, 0.9408, 0.929, 0.9622, 0.8968, 0.9912, 0.904, 0.9655, 0.9427, 0.9076, 0.9545, 0.9408, 0.929, 0.9655, 0.9427, 0.9255, 0.9735, 0.8657, 0.9709, 0.9076, 0.9545, 0.9255, 0.9735, 0.8751, 0.9932, 0.8169, 0.9769, 0.8657, 0.9709, 0.8751, 0.9932, 0.8193, 1.0, 0.1831, 0.9769, 0.8169, 0.9769, 0.8193, 1.0, 0.1807, 1.0, 0.1343, 0.9709, 0.1831, 0.9769, 0.1807, 1.0, 0.1249, 0.9932, 0.09242, 0.9545, 0.1343, 0.9709, 0.1249, 0.9932, 0.0745, 0.9735, 0.05919, 0.929, 0.09242, 0.9545, 0.0745, 0.9735, 0.03451, 0.9427, 0.03785, 0.8968, 0.05919, 0.929, 0.03451, 0.9427, 0.008845, 0.904, 0.03012, 0.8593, 0.03785, 0.8968, 0.008845, 0.904, 0.0, 0.8611, 0.03012, 0.1407, 0.03012, 0.8593, 0.03012, 0.8593, 0.03012, 0.1407, 0.03451, 0.05725, 0.0745, 0.02653, 0.0745, 0.02653, 0.03451, 0.05725, 0.9408, 0.929, 0.9622, 0.8968, 0.9622, 0.8968, 0.9408, 0.929, 0.8751, 0.9932, 0.8193, 1.0, 0.8193, 1.0, 0.8751, 0.9932, 0.03785, 0.1032, 0.03012, 0.1407, 0.03012, 0.1407, 0.03785, 0.1032, 0.0745, 0.02653, 0.1249, 0.006798, 0.1249, 0.006798, 0.0745, 0.02653, 0.9076, 0.9545, 0.9408, 0.929, 0.9408, 0.929, 0.9076, 0.9545, 0.8193, 1.0, 0.1807, 1.0, 0.1807, 1.0, 0.8193, 1.0, 0.05919, 0.07103, 0.03785, 0.1032, 0.03785, 0.1032, 0.05919, 0.07103, 0.1249, 0.006798, 0.1807, 0.0, 0.1807, 0.0, 0.1249, 0.006798, 0.8657, 0.9709, 0.9076, 0.9545, 0.9076, 0.9545, 0.8657, 0.9709, 0.1807, 1.0, 0.1249, 0.9932, 0.1249, 0.9932, 0.1807, 1.0, 0.09242, 0.04549, 0.05919, 0.07103, 0.05919, 0.07103, 0.09242, 0.04549, 0.1807, 0.0, 0.8193, 0.0, 0.8193, 0.0, 0.1807, 0.0, 0.8169, 0.9769, 0.8657, 0.9709, 0.8657, 0.9709, 0.8169, 0.9769, 0.1249, 0.9932, 0.0745, 0.9735, 0.0745, 0.9735, 0.1249, 0.9932, 0.1343, 0.02909, 0.09242, 0.04549, 0.09242, 0.04549, 0.1343, 0.02909, 0.8193, 0.0, 0.8751, 0.006798, 0.8751, 0.006798, 0.8193, 0.0, 0.1831, 0.9769, 0.8169, 0.9769, 0.8169, 0.9769, 0.1831, 0.9769, 0.0745, 0.9735, 0.03451, 0.9427, 0.03451, 0.9427, 0.0745, 0.9735, 0.1831, 0.02315, 0.1343, 0.02909, 0.1343, 0.02909, 0.1831, 0.02315, 0.8751, 0.006798, 0.9255, 0.02653, 0.9255, 0.02653, 0.8751, 0.006798, 0.1343, 0.9709, 0.1831, 0.9769, 0.1831, 0.9769, 0.1343, 0.9709, 0.03451, 0.9427, 0.008845, 0.904, 0.008845, 0.904, 0.03451, 0.9427, 0.8169, 0.02315, 0.1831, 0.02315, 0.1831, 0.02315, 0.8169, 0.02315, 0.9255, 0.02653, 0.9655, 0.05725, 0.9655, 0.05725, 0.9255, 0.02653, 0.09242, 0.9545, 0.1343, 0.9709, 0.1343, 0.9709, 0.09242, 0.9545, 0.008845, 0.904, 0.0, 0.8611, 0.0, 0.8611, 0.008845, 0.904, 0.8657, 0.02909, 0.8169, 0.02315, 0.8169, 0.02315, 0.8657, 0.02909, 0.9655, 0.05725, 0.9912, 0.09597, 0.9912, 0.09597, 0.9655, 0.05725, 0.05919, 0.929, 0.09242, 0.9545, 0.09242, 0.9545, 0.05919, 0.929, 0.9076, 0.04549, 0.8657, 0.02909, 0.8657, 0.02909, 0.9076, 0.04549, 0.9912, 0.09597, 1.0, 0.1389, 1.0, 0.1389, 0.9912, 0.09597, 0.03785, 0.8968, 0.05919, 0.929, 0.05919, 0.929, 0.03785, 0.8968, 0.9408, 0.07103, 0.9076, 0.04549, 0.9076, 0.04549, 0.9408, 0.07103, 1.0, 0.1389, 1.0, 0.8611, 1.0, 0.8611, 1.0, 0.1389, 0.03012, 0.8593, 0.03785, 0.8968, 0.03785, 0.8968, 0.03012, 0.8593, 0.9622, 0.1032, 0.9408, 0.07103, 0.9408, 0.07103, 0.9622, 0.1032, 1.0, 0.8611, 0.9912, 0.904, 0.9912, 0.904, 1.0, 0.8611, 0.0, 0.8611, 0.0, 0.1389, 0.0, 0.1389, 0.0, 0.8611, 0.9699, 0.1407, 0.9622, 0.1032, 0.9622, 0.1032, 0.9699, 0.1407, 0.9912, 0.904, 0.9655, 0.9427, 0.9655, 0.9427, 0.9912, 0.904, 0.0, 0.1389, 0.008845, 0.09597, 0.008845, 0.09597, 0.0, 0.1389, 0.9699, 0.8593, 0.9699, 0.1407, 0.9699, 0.1407, 0.9699, 0.8593, 0.9655, 0.9427, 0.9255, 0.9735, 0.9255, 0.9735, 0.9655, 0.9427, 0.008845, 0.09597, 0.03451, 0.05725, 0.03451, 0.05725, 0.008845, 0.09597, 0.9622, 0.8968, 0.9699, 0.8593, 0.9699, 0.8593, 0.9622, 0.8968, 0.9255, 0.9735, 0.8751, 0.9932, 0.8751, 0.9932, 0.9255, 0.9735])
me_plane_006.update()
me_plane = bpy.data.meshes.new('Plane')
me_plane.from_pydata([(-0.25, 0.002681, 0.2973), (-0.3, 0.002681, 0.2473), (-0.2655, 0.002681, 0.2949), (-0.2794, 0.002681, 0.2878), (-0.2905, 0.002681, 0.2767), (-0.2976, 0.002681, 0.2628), (0.3, 0.002681, 0.2473), (0.25, 0.002681, 0.2973), (0.2976, 0.002681, 0.2628), (0.2905, 0.002681, 0.2767), (0.2794, 0.002681, 0.2878), (0.2655, 0.002681, 0.2949), (-0.25, 0.002681, -0.3027), (-0.3, 0.002681, -0.2527), (-0.2655, 0.002681, -0.3002), (-0.2794, 0.002681, -0.2931), (-0.2905, 0.002681, -0.2821), (-0.2976, 0.002681, -0.2681), (0.25, 0.002681, -0.3027), (0.3, 0.002681, -0.2527), (0.2655, 0.002681, -0.3002), (0.2794, 0.002681, -0.2931), (0.2905, 0.002681, -0.2821), (0.2976, 0.002681, -0.2681), (-0.29, 0.002681, -0.2519), (-0.29, 0.002681, 0.2465), (-0.2879, 0.002681, 0.2596), (-0.2823, 0.002681, 0.2708), (-0.2734, 0.002681, 0.2796), (-0.2623, 0.002681, 0.2852), (-0.2492, 0.002681, 0.2873), (0.2492, 0.002681, 0.2873), (0.2623, 0.002681, 0.2852), (0.2734, 0.002681, 0.2796), (0.2823, 0.002681, 0.2708), (0.2879, 0.002681, 0.2596), (0.29, 0.002681, 0.2465), (0.29, 0.002681, -0.2519), (0.2879, 0.002681, -0.265), (0.2823, 0.002681, -0.2761), (0.2734, 0.002681, -0.2849), (0.2623, 0.002681, -0.2906), (0.2492, 0.002681, -0.2927), (-0.2492, 0.002681, -0.2927), (-0.2623, 0.002681, -0.2906), (-0.2734, 0.002681, -0.2849), (-0.2823, 0.002681, -0.2761), (-0.2879, 0.002681, -0.265), (-0.25, -0.002681, 0.2973), (-0.3, -0.002681, 0.2473), (-0.2655, -0.002681, 0.2949), (-0.2794, -0.002681, 0.2878), (-0.2905, -0.002681, 0.2767), (-0.2976, -0.002681, 0.2628), (0.3, -0.002681, 0.2473), (0.25, -0.002681, 0.2973), (0.2976, -0.002681, 0.2628), (0.2905, -0.002681, 0.2767), (0.2794, -0.002681, 0.2878), (0.2655, -0.002681, 0.2949), (-0.25, -0.002681, -0.3027), (-0.3, -0.002681, -0.2527), (-0.2655, -0.002681, -0.3002), (-0.2794, -0.002681, -0.2931), (-0.2905, -0.002681, -0.2821), (-0.2976, -0.002681, -0.2681), (0.25, -0.002681, -0.3027), (0.3, -0.002681, -0.2527), (0.2655, -0.002681, -0.3002), (0.2794, -0.002681, -0.2931), (0.2905, -0.002681, -0.2821), (0.2976, -0.002681, -0.2681), (-0.29, -0.002681, -0.2519), (-0.29, -0.002681, 0.2465), (-0.2879, -0.002681, 0.2596), (-0.2823, -0.002681, 0.2708), (-0.2734, -0.002681, 0.2796), (-0.2623, -0.002681, 0.2852), (-0.2492, -0.002681, 0.2873), (0.2492, -0.002681, 0.2873), (0.2623, -0.002681, 0.2852), (0.2734, -0.002681, 0.2796), (0.2823, -0.002681, 0.2708), (0.2879, -0.002681, 0.2596), (0.29, -0.002681, 0.2465), (0.29, -0.002681, -0.2519), (0.2879, -0.002681, -0.265), (0.2823, -0.002681, -0.2761), (0.2734, -0.002681, -0.2849), (0.2623, -0.002681, -0.2906), (0.2492, -0.002681, -0.2927), (-0.2492, -0.002681, -0.2927), (-0.2623, -0.002681, -0.2906), (-0.2734, -0.002681, -0.2849), (-0.2823, -0.002681, -0.2761), (-0.2879, -0.002681, -0.265)], [], [(73, 72, 61, 49), (25, 1, 13, 24), (26, 5, 1, 25), (27, 4, 5, 26), (28, 3, 4, 27), (29, 2, 3, 28), (30, 0, 2, 29), (31, 7, 0, 30), (32, 11, 7, 31), (33, 10, 11, 32), (34, 9, 10, 33), (35, 8, 9, 34), (36, 6, 8, 35), (37, 19, 6, 36), (38, 23, 19, 37), (39, 22, 23, 38), (40, 21, 22, 39), (41, 20, 21, 40), (42, 18, 20, 41), (43, 12, 18, 42), (44, 14, 12, 43), (45, 15, 14, 44), (46, 16, 15, 45), (47, 17, 16, 46), (24, 13, 17, 47), (74, 73, 49, 53), (75, 74, 53, 52), (76, 75, 52, 51), (77, 76, 51, 50), (78, 77, 50, 48), (79, 78, 48, 55), (80, 79, 55, 59), (81, 80, 59, 58), (82, 81, 58, 57), (83, 82, 57, 56), (84, 83, 56, 54), (85, 84, 54, 67), (86, 85, 67, 71), (87, 86, 71, 70), (88, 87, 70, 69), (89, 88, 69, 68), (90, 89, 68, 66), (91, 90, 66, 60), (92, 91, 60, 62), (93, 92, 62, 63), (94, 93, 63, 64), (95, 94, 64, 65), (72, 95, 65, 61), (44, 43, 91, 92), (16, 17, 65, 64), (31, 30, 78, 79), (10, 9, 57, 58), (45, 44, 92, 93), (17, 13, 61, 65), (32, 31, 79, 80), (9, 8, 56, 57), (46, 45, 93, 94), (33, 32, 80, 81), (8, 6, 54, 56), (47, 46, 94, 95), (34, 33, 81, 82), (6, 19, 67, 54), (24, 47, 95, 72), (35, 34, 82, 83), (19, 23, 71, 67), (13, 1, 49, 61), (36, 35, 83, 84), (23, 22, 70, 71), (1, 5, 53, 49), (37, 36, 84, 85), (22, 21, 69, 70), (5, 4, 52, 53), (38, 37, 85, 86), (21, 20, 68, 69), (25, 24, 72, 73), (4, 3, 51, 52), (39, 38, 86, 87), (20, 18, 66, 68), (26, 25, 73, 74), (3, 2, 50, 51), (40, 39, 87, 88), (18, 12, 60, 66), (27, 26, 74, 75), (2, 0, 48, 50), (41, 40, 88, 89), (12, 14, 62, 60), (28, 27, 75, 76), (0, 7, 55, 48), (42, 41, 89, 90), (14, 15, 63, 62), (29, 28, 76, 77), (7, 11, 59, 55), (43, 42, 90, 91), (15, 16, 64, 63), (30, 29, 77, 78), (11, 10, 58, 59)])
_uv = me_plane.uv_layers.new(name='UVMap')
_uv.uv.foreach_set('vector', [0.01667, 0.08465, 0.01667, 0.9154, 0.0, 0.9167, 0.0, 0.08333, 0.01667, 0.08465, 0.0, 0.08333, 0.0, 0.9167, 0.01667, 0.9154, 0.02013, 0.0628, 0.004079, 0.05758, 0.0, 0.08333, 0.01667, 0.08465, 0.02957, 0.04427, 0.01592, 0.03435, 0.004079, 0.05758, 0.02013, 0.0628, 0.04427, 0.02957, 0.03435, 0.01592, 0.01592, 0.03435, 0.02957, 0.04427, 0.0628, 0.02013, 0.05758, 0.004079, 0.03435, 0.01592, 0.04427, 0.02957, 0.08465, 0.01667, 0.08333, 0.0, 0.05758, 0.004079, 0.0628, 0.02013, 0.9154, 0.01667, 0.9167, 0.0, 0.08333, 0.0, 0.08465, 0.01667, 0.9372, 0.02013, 0.9424, 0.004079, 0.9167, 0.0, 0.9154, 0.01667, 0.9557, 0.02957, 0.9656, 0.01592, 0.9424, 0.004079, 0.9372, 0.02013, 0.9704, 0.04427, 0.9841, 0.03435, 0.9656, 0.01592, 0.9557, 0.02957, 0.9799, 0.0628, 0.9959, 0.05758, 0.9841, 0.03435, 0.9704, 0.04427, 0.9833, 0.08465, 1.0, 0.08333, 0.9959, 0.05758, 0.9799, 0.0628, 0.9833, 0.9154, 1.0, 0.9167, 1.0, 0.08333, 0.9833, 0.08465, 0.9799, 0.9372, 0.9959, 0.9424, 1.0, 0.9167, 0.9833, 0.9154, 0.9704, 0.9557, 0.9841, 0.9656, 0.9959, 0.9424, 0.9799, 0.9372, 0.9557, 0.9704, 0.9656, 0.9841, 0.9841, 0.9656, 0.9704, 0.9557, 0.9372, 0.9799, 0.9424, 0.9959, 0.9656, 0.9841, 0.9557, 0.9704, 0.9154, 0.9833, 0.9167, 1.0, 0.9424, 0.9959, 0.9372, 0.9799, 0.08465, 0.9833, 0.08333, 1.0, 0.9167, 1.0, 0.9154, 0.9833, 0.0628, 0.9799, 0.05758, 0.9959, 0.08333, 1.0, 0.08465, 0.9833, 0.04427, 0.9704, 0.03435, 0.9841, 0.05758, 0.9959, 0.0628, 0.9799, 0.02957, 0.9557, 0.01592, 0.9656, 0.03435, 0.9841, 0.04427, 0.9704, 0.02013, 0.9372, 0.004079, 0.9424, 0.01592, 0.9656, 0.02957, 0.9557, 0.01667, 0.9154, 0.0, 0.9167, 0.004079, 0.9424, 0.02013, 0.9372, 0.02013, 0.0628, 0.01667, 0.08465, 0.0, 0.08333, 0.004079, 0.05758, 0.02957, 0.04427, 0.02013, 0.0628, 0.004079, 0.05758, 0.01592, 0.03435, 0.04427, 0.02957, 0.02957, 0.04427, 0.01592, 0.03435, 0.03435, 0.01592, 0.0628, 0.02013, 0.04427, 0.02957, 0.03435, 0.01592, 0.05758, 0.004079, 0.08465, 0.01667, 0.0628, 0.02013, 0.05758, 0.004079, 0.08333, 0.0, 0.9154, 0.01667, 0.08465, 0.01667, 0.08333, 0.0, 0.9167, 0.0, 0.9372, 0.02013, 0.9154, 0.01667, 0.9167, 0.0, 0.9424, 0.004079, 0.9557, 0.02957, 0.9372, 0.02013, 0.9424, 0.004079, 0.9656, 0.01592, 0.9704, 0.04427, 0.9557, 0.02957, 0.9656, 0.01592, 0.9841, 0.03435, 0.9799, 0.0628, 0.9704, 0.04427, 0.9841, 0.03435, 0.9959, 0.05758, 0.9833, 0.08465, 0.9799, 0.0628, 0.9959, 0.05758, 1.0, 0.08333, 0.9833, 0.9154, 0.9833, 0.08465, 1.0, 0.08333, 1.0, 0.9167, 0.9799, 0.9372, 0.9833, 0.9154, 1.0, 0.9167, 0.9959, 0.9424, 0.9704, 0.9557, 0.9799, 0.9372, 0.9959, 0.9424, 0.9841, 0.9656, 0.9557, 0.9704, 0.9704, 0.9557, 0.9841, 0.9656, 0.9656, 0.9841, 0.9372, 0.9799, 0.9557, 0.9704, 0.9656, 0.9841, 0.9424, 0.9959, 0.9154, 0.9833, 0.9372, 0.9799, 0.9424, 0.9959, 0.9167, 1.0, 0.08465, 0.9833, 0.9154, 0.9833, 0.9167, 1.0, 0.08333, 1.0, 0.0628, 0.9799, 0.08465, 0.9833, 0.08333, 1.0, 0.05758, 0.9959, 0.04427, 0.9704, 0.0628, 0.9799, 0.05758, 0.9959, 0.03435, 0.9841, 0.02957, 0.9557, 0.04427, 0.9704, 0.03435, 0.9841, 0.01592, 0.9656, 0.02013, 0.9372, 0.02957, 0.9557, 0.01592, 0.9656, 0.004079, 0.9424, 0.01667, 0.9154, 0.02013, 0.9372, 0.004079, 0.9424, 0.0, 0.9167, 0.0628, 0.9799, 0.08465, 0.9833, 0.08465, 0.9833, 0.0628, 0.9799, 0.01592, 0.9656, 0.004079, 0.9424, 0.004079, 0.9424, 0.01592, 0.9656, 0.9154, 0.01667, 0.08465, 0.01667, 0.08465, 0.01667, 0.9154, 0.01667, 0.9656, 0.01592, 0.9841, 0.03435, 0.9841, 0.03435, 0.9656, 0.01592, 0.04427, 0.9704, 0.0628, 0.9799, 0.0628, 0.9799, 0.04427, 0.9704, 0.004079, 0.9424, 0.0, 0.9167, 0.0, 0.9167, 0.004079, 0.9424, 0.9372, 0.02013, 0.9154, 0.01667, 0.9154, 0.01667, 0.9372, 0.02013, 0.9841, 0.03435, 0.9959, 0.05758, 0.9959, 0.05758, 0.9841, 0.03435, 0.02957, 0.9557, 0.04427, 0.9704, 0.04427, 0.9704, 0.02957, 0.9557, 0.9557, 0.02957, 0.9372, 0.02013, 0.9372, 0.02013, 0.9557, 0.02957, 0.9959, 0.05758, 1.0, 0.08333, 1.0, 0.08333, 0.9959, 0.05758, 0.02013, 0.9372, 0.02957, 0.9557, 0.02957, 0.9557, 0.02013, 0.9372, 0.9704, 0.04427, 0.9557, 0.02957, 0.9557, 0.02957, 0.9704, 0.04427, 1.0, 0.08333, 1.0, 0.9167, 1.0, 0.9167, 1.0, 0.08333, 0.01667, 0.9154, 0.02013, 0.9372, 0.02013, 0.9372, 0.01667, 0.9154, 0.9799, 0.0628, 0.9704, 0.04427, 0.9704, 0.04427, 0.9799, 0.0628, 1.0, 0.9167, 0.9959, 0.9424, 0.9959, 0.9424, 1.0, 0.9167, 0.0, 0.9167, 0.0, 0.08333, 0.0, 0.08333, 0.0, 0.9167, 0.9833, 0.08465, 0.9799, 0.0628, 0.9799, 0.0628, 0.9833, 0.08465, 0.9959, 0.9424, 0.9841, 0.9656, 0.9841, 0.9656, 0.9959, 0.9424, 0.0, 0.08333, 0.004079, 0.05758, 0.004079, 0.05758, 0.0, 0.08333, 0.9833, 0.9154, 0.9833, 0.08465, 0.9833, 0.08465, 0.9833, 0.9154, 0.9841, 0.9656, 0.9656, 0.9841, 0.9656, 0.9841, 0.9841, 0.9656, 0.004079, 0.05758, 0.01592, 0.03435, 0.01592, 0.03435, 0.004079, 0.05758, 0.9799, 0.9372, 0.9833, 0.9154, 0.9833, 0.9154, 0.9799, 0.9372, 0.9656, 0.9841, 0.9424, 0.9959, 0.9424, 0.9959, 0.9656, 0.9841, 0.01667, 0.08465, 0.01667, 0.9154, 0.01667, 0.9154, 0.01667, 0.08465, 0.01592, 0.03435, 0.03435, 0.01592, 0.03435, 0.01592, 0.01592, 0.03435, 0.9704, 0.9557, 0.9799, 0.9372, 0.9799, 0.9372, 0.9704, 0.9557, 0.9424, 0.9959, 0.9167, 1.0, 0.9167, 1.0, 0.9424, 0.9959, 0.02013, 0.0628, 0.01667, 0.08465, 0.01667, 0.08465, 0.02013, 0.0628, 0.03435, 0.01592, 0.05758, 0.004079, 0.05758, 0.004079, 0.03435, 0.01592, 0.9557, 0.9704, 0.9704, 0.9557, 0.9704, 0.9557, 0.9557, 0.9704, 0.9167, 1.0, 0.08333, 1.0, 0.08333, 1.0, 0.9167, 1.0, 0.02957, 0.04427, 0.02013, 0.0628, 0.02013, 0.0628, 0.02957, 0.04427, 0.05758, 0.004079, 0.08333, 0.0, 0.08333, 0.0, 0.05758, 0.004079, 0.9372, 0.9799, 0.9557, 0.9704, 0.9557, 0.9704, 0.9372, 0.9799, 0.08333, 1.0, 0.05758, 0.9959, 0.05758, 0.9959, 0.08333, 1.0, 0.04427, 0.02957, 0.02957, 0.04427, 0.02957, 0.04427, 0.04427, 0.02957, 0.08333, 0.0, 0.9167, 0.0, 0.9167, 0.0, 0.08333, 0.0, 0.9154, 0.9833, 0.9372, 0.9799, 0.9372, 0.9799, 0.9154, 0.9833, 0.05758, 0.9959, 0.03435, 0.9841, 0.03435, 0.9841, 0.05758, 0.9959, 0.0628, 0.02013, 0.04427, 0.02957, 0.04427, 0.02957, 0.0628, 0.02013, 0.9167, 0.0, 0.9424, 0.004079, 0.9424, 0.004079, 0.9167, 0.0, 0.08465, 0.9833, 0.9154, 0.9833, 0.9154, 0.9833, 0.08465, 0.9833, 0.03435, 0.9841, 0.01592, 0.9656, 0.01592, 0.9656, 0.03435, 0.9841, 0.08465, 0.01667, 0.0628, 0.02013, 0.0628, 0.02013, 0.08465, 0.01667, 0.9424, 0.004079, 0.9656, 0.01592, 0.9656, 0.01592, 0.9424, 0.004079])
me_plane.update()
me_cylinder = bpy.data.meshes.new('Cylinder')
me_cylinder.from_pydata([(-2.716e-11, 0.008, 0.08), (-2.716e-11, -0.008, 0.08), (0.01561, 0.008, 0.07846), (0.01561, -0.008, 0.07846), (0.03061, 0.008, 0.07391), (0.03061, -0.008, 0.07391), (0.04445, 0.008, 0.06652), (0.04445, -0.008, 0.06652), (0.05657, 0.008, 0.05657), (0.05657, -0.008, 0.05657), (0.06652, 0.008, 0.04445), (0.06652, -0.008, 0.04445), (0.07391, 0.008, 0.03061), (0.07391, -0.008, 0.03061), (0.07846, 0.008, 0.01561), (0.07846, -0.008, 0.01561), (0.08, 0.008, -4.532e-09), (0.08, -0.008, 5.004e-09), (0.07846, 0.008, -0.01561), (0.07846, -0.008, -0.01561), (0.07391, 0.008, -0.03061), (0.07391, -0.008, -0.03061), (0.06652, 0.008, -0.04445), (0.06652, -0.008, -0.04445), (0.05657, 0.008, -0.05657), (0.05657, -0.008, -0.05657), (0.04445, 0.008, -0.06652), (0.04445, -0.008, -0.06652), (0.03061, 0.008, -0.07391), (0.03061, -0.008, -0.07391), (0.01561, 0.008, -0.07846), (0.01561, -0.008, -0.07846), (-2.716e-11, 0.008, -0.08), (-2.716e-11, -0.008, -0.08), (-0.01561, 0.008, -0.07846), (-0.01561, -0.008, -0.07846), (-0.03061, 0.008, -0.07391), (-0.03061, -0.008, -0.07391), (-0.04445, 0.008, -0.06652), (-0.04445, -0.008, -0.06652), (-0.05657, 0.008, -0.05657), (-0.05657, -0.008, -0.05657), (-0.06652, 0.008, -0.04445), (-0.06652, -0.008, -0.04445), (-0.07391, 0.008, -0.03061), (-0.07391, -0.008, -0.03061), (-0.07846, 0.008, -0.01561), (-0.07846, -0.008, -0.01561), (-0.08, 0.008, -4.532e-09), (-0.08, -0.008, 5.004e-09), (-0.07846, 0.008, 0.01561), (-0.07846, -0.008, 0.01561), (-0.07391, 0.008, 0.03061), (-0.07391, -0.008, 0.03061), (-0.06652, 0.008, 0.04445), (-0.06652, -0.008, 0.04445), (-0.05657, 0.008, 0.05657), (-0.05657, -0.008, 0.05657), (-0.04445, 0.008, 0.06652), (-0.04445, -0.008, 0.06652), (-0.03061, 0.008, 0.07391), (-0.03061, -0.008, 0.07391), (-0.01561, 0.008, 0.07846), (-0.01561, -0.008, 0.07846)], [], [(0, 1, 3, 2), (2, 3, 5, 4), (4, 5, 7, 6), (6, 7, 9, 8), (8, 9, 11, 10), (10, 11, 13, 12), (12, 13, 15, 14), (14, 15, 17, 16), (16, 17, 19, 18), (18, 19, 21, 20), (20, 21, 23, 22), (22, 23, 25, 24), (24, 25, 27, 26), (26, 27, 29, 28), (28, 29, 31, 30), (30, 31, 33, 32), (32, 33, 35, 34), (34, 35, 37, 36), (36, 37, 39, 38), (38, 39, 41, 40), (40, 41, 43, 42), (42, 43, 45, 44), (44, 45, 47, 46), (46, 47, 49, 48), (48, 49, 51, 50), (50, 51, 53, 52), (52, 53, 55, 54), (54, 55, 57, 56), (56, 57, 59, 58), (58, 59, 61, 60), (3, 1, 63, 61, 59, 57, 55, 53, 51, 49, 47, 45, 43, 41, 39, 37, 35, 33, 31, 29, 27, 25, 23, 21, 19, 17, 15, 13, 11, 9, 7, 5), (60, 61, 63, 62), (62, 63, 1, 0), (0, 2, 4, 6, 8, 10, 12, 14, 16, 18, 20, 22, 24, 26, 28, 30, 32, 34, 36, 38, 40, 42, 44, 46, 48, 50, 52, 54, 56, 58, 60, 62)])
_uv = me_cylinder.uv_layers.new(name='UVMap')
_uv.uv.foreach_set('vector', [1.0, 0.5, 1.0, 1.0, 0.9688, 1.0, 0.9688, 0.5, 0.9688, 0.5, 0.9688, 1.0, 0.9375, 1.0, 0.9375, 0.5, 0.9375, 0.5, 0.9375, 1.0, 0.9062, 1.0, 0.9062, 0.5, 0.9062, 0.5, 0.9062, 1.0, 0.875, 1.0, 0.875, 0.5, 0.875, 0.5, 0.875, 1.0, 0.8438, 1.0, 0.8438, 0.5, 0.8438, 0.5, 0.8438, 1.0, 0.8125, 1.0, 0.8125, 0.5, 0.8125, 0.5, 0.8125, 1.0, 0.7812, 1.0, 0.7812, 0.5, 0.7812, 0.5, 0.7812, 1.0, 0.75, 1.0, 0.75, 0.5, 0.75, 0.5, 0.75, 1.0, 0.7188, 1.0, 0.7188, 0.5, 0.7188, 0.5, 0.7188, 1.0, 0.6875, 1.0, 0.6875, 0.5, 0.6875, 0.5, 0.6875, 1.0, 0.6562, 1.0, 0.6562, 0.5, 0.6562, 0.5, 0.6562, 1.0, 0.625, 1.0, 0.625, 0.5, 0.625, 0.5, 0.625, 1.0, 0.5938, 1.0, 0.5938, 0.5, 0.5938, 0.5, 0.5938, 1.0, 0.5625, 1.0, 0.5625, 0.5, 0.5625, 0.5, 0.5625, 1.0, 0.5312, 1.0, 0.5312, 0.5, 0.5312, 0.5, 0.5312, 1.0, 0.5, 1.0, 0.5, 0.5, 0.5, 0.5, 0.5, 1.0, 0.4688, 1.0, 0.4688, 0.5, 0.4688, 0.5, 0.4688, 1.0, 0.4375, 1.0, 0.4375, 0.5, 0.4375, 0.5, 0.4375, 1.0, 0.4062, 1.0, 0.4062, 0.5, 0.4062, 0.5, 0.4062, 1.0, 0.375, 1.0, 0.375, 0.5, 0.375, 0.5, 0.375, 1.0, 0.3438, 1.0, 0.3438, 0.5, 0.3438, 0.5, 0.3438, 1.0, 0.3125, 1.0, 0.3125, 0.5, 0.3125, 0.5, 0.3125, 1.0, 0.2812, 1.0, 0.2812, 0.5, 0.2812, 0.5, 0.2812, 1.0, 0.25, 1.0, 0.25, 0.5, 0.25, 0.5, 0.25, 1.0, 0.2188, 1.0, 0.2188, 0.5, 0.2188, 0.5, 0.2188, 1.0, 0.1875, 1.0, 0.1875, 0.5, 0.1875, 0.5, 0.1875, 1.0, 0.1562, 1.0, 0.1562, 0.5, 0.1562, 0.5, 0.1562, 1.0, 0.125, 1.0, 0.125, 0.5, 0.125, 0.5, 0.125, 1.0, 0.09375, 1.0, 0.09375, 0.5, 0.09375, 0.5, 0.09375, 1.0, 0.0625, 1.0, 0.0625, 0.5, 0.2968, 0.4854, 0.25, 0.49, 0.2032, 0.4854, 0.1582, 0.4717, 0.1167, 0.4496, 0.08029, 0.4197, 0.05045, 0.3833, 0.02827, 0.3418, 0.01461, 0.2968, 0.01, 0.25, 0.01461, 0.2032, 0.02827, 0.1582, 0.05045, 0.1167, 0.08029, 0.08029, 0.1167, 0.05045, 0.1582, 0.02827, 0.2032, 0.01461, 0.25, 0.01, 0.2968, 0.01461, 0.3418, 0.02827, 0.3833, 0.05045, 0.4197, 0.08029, 0.4496, 0.1167, 0.4717, 0.1582, 0.4854, 0.2032, 0.49, 0.25, 0.4854, 0.2968, 0.4717, 0.3418, 0.4496, 0.3833, 0.4197, 0.4197, 0.3833, 0.4496, 0.3418, 0.4717, 0.0625, 0.5, 0.0625, 1.0, 0.03125, 1.0, 0.03125, 0.5, 0.03125, 0.5, 0.03125, 1.0, 0.0, 1.0, 0.0, 0.5, 0.75, 0.49, 0.7968, 0.4854, 0.8418, 0.4717, 0.8833, 0.4496, 0.9197, 0.4197, 0.9496, 0.3833, 0.9717, 0.3418, 0.9854, 0.2968, 0.99, 0.25, 0.9854, 0.2032, 0.9717, 0.1582, 0.9496, 0.1167, 0.9197, 0.08029, 0.8833, 0.05045, 0.8418, 0.02827, 0.7968, 0.01461, 0.75, 0.01, 0.7032, 0.01461, 0.6582, 0.02827, 0.6167, 0.05045, 0.5803, 0.08029, 0.5504, 0.1167, 0.5283, 0.1582, 0.5146, 0.2032, 0.51, 0.25, 0.5146, 0.2968, 0.5283, 0.3418, 0.5504, 0.3833, 0.5803, 0.4197, 0.6167, 0.4496, 0.6582, 0.4717, 0.7032, 0.4854])
me_cylinder.update()
me_plane_002 = bpy.data.meshes.new('Plane.002')
me_plane_002.from_pydata([(-0.211, 0.002681, 0.2973), (-0.261, 0.002681, 0.2473), (-0.2265, 0.002681, 0.2949), (-0.2404, 0.002681, 0.2878), (-0.2515, 0.002681, 0.2767), (-0.2586, 0.002681, 0.2628), (0.08, 0.002681, 0.2473), (0.03, 0.002681, 0.2973), (0.07755, 0.002681, 0.2628), (0.07045, 0.002681, 0.2767), (0.05939, 0.002681, 0.2878), (0.04545, 0.002681, 0.2949), (-0.211, 0.002681, -0.3027), (-0.261, 0.002681, -0.2527), (-0.2265, 0.002681, -0.3002), (-0.2404, 0.002681, -0.2931), (-0.2515, 0.002681, -0.2821), (-0.2586, 0.002681, -0.2681), (0.03, 0.002681, -0.3027), (0.08, 0.002681, -0.2527), (0.04545, 0.002681, -0.3002), (0.05939, 0.002681, -0.2931), (0.07045, 0.002681, -0.2821), (0.07755, 0.002681, -0.2681), (-0.251, 0.002681, -0.2519), (-0.251, 0.002681, 0.2465), (-0.2489, 0.002681, 0.2596), (-0.2433, 0.002681, 0.2708), (-0.2344, 0.002681, 0.2796), (-0.2233, 0.002681, 0.2852), (-0.2102, 0.002681, 0.2873), (0.02921, 0.002681, 0.2873), (0.04232, 0.002681, 0.2852), (0.05344, 0.002681, 0.2796), (0.06226, 0.002681, 0.2708), (0.06792, 0.002681, 0.2596), (0.07, 0.002681, 0.2465), (0.07, 0.002681, -0.2519), (0.06792, 0.002681, -0.265), (0.06226, 0.002681, -0.2761), (0.05344, 0.002681, -0.2849), (0.04232, 0.002681, -0.2906), (0.02921, 0.002681, -0.2927), (-0.2102, 0.002681, -0.2927), (-0.2233, 0.002681, -0.2906), (-0.2344, 0.002681, -0.2849), (-0.2433, 0.002681, -0.2761), (-0.2489, 0.002681, -0.265), (-0.211, -0.002681, 0.2973), (-0.261, -0.002681, 0.2473), (-0.2265, -0.002681, 0.2949), (-0.2404, -0.002681, 0.2878), (-0.2515, -0.002681, 0.2767), (-0.2586, -0.002681, 0.2628), (0.08, -0.002681, 0.2473), (0.03, -0.002681, 0.2973), (0.07755, -0.002681, 0.2628), (0.07045, -0.002681, 0.2767), (0.05939, -0.002681, 0.2878), (0.04545, -0.002681, 0.2949), (-0.211, -0.002681, -0.3027), (-0.261, -0.002681, -0.2527), (-0.2265, -0.002681, -0.3002), (-0.2404, -0.002681, -0.2931), (-0.2515, -0.002681, -0.2821), (-0.2586, -0.002681, -0.2681), (0.03, -0.002681, -0.3027), (0.08, -0.002681, -0.2527), (0.04545, -0.002681, -0.3002), (0.05939, -0.002681, -0.2931), (0.07045, -0.002681, -0.2821), (0.07755, -0.002681, -0.2681), (-0.251, -0.002681, -0.2519), (-0.251, -0.002681, 0.2465), (-0.2489, -0.002681, 0.2596), (-0.2433, -0.002681, 0.2708), (-0.2344, -0.002681, 0.2796), (-0.2233, -0.002681, 0.2852), (-0.2102, -0.002681, 0.2873), (0.02921, -0.002681, 0.2873), (0.04232, -0.002681, 0.2852), (0.05344, -0.002681, 0.2796), (0.06226, -0.002681, 0.2708), (0.06792, -0.002681, 0.2596), (0.07, -0.002681, 0.2465), (0.07, -0.002681, -0.2519), (0.06792, -0.002681, -0.265), (0.06226, -0.002681, -0.2761), (0.05344, -0.002681, -0.2849), (0.04232, -0.002681, -0.2906), (0.02921, -0.002681, -0.2927), (-0.2102, -0.002681, -0.2927), (-0.2233, -0.002681, -0.2906), (-0.2344, -0.002681, -0.2849), (-0.2433, -0.002681, -0.2761), (-0.2489, -0.002681, -0.265)], [], [(73, 72, 61, 49), (25, 1, 13, 24), (26, 5, 1, 25), (27, 4, 5, 26), (28, 3, 4, 27), (29, 2, 3, 28), (30, 0, 2, 29), (31, 7, 0, 30), (32, 11, 7, 31), (33, 10, 11, 32), (34, 9, 10, 33), (35, 8, 9, 34), (36, 6, 8, 35), (37, 19, 6, 36), (38, 23, 19, 37), (39, 22, 23, 38), (40, 21, 22, 39), (41, 20, 21, 40), (42, 18, 20, 41), (43, 12, 18, 42), (44, 14, 12, 43), (45, 15, 14, 44), (46, 16, 15, 45), (47, 17, 16, 46), (24, 13, 17, 47), (74, 73, 49, 53), (75, 74, 53, 52), (76, 75, 52, 51), (77, 76, 51, 50), (78, 77, 50, 48), (79, 78, 48, 55), (80, 79, 55, 59), (81, 80, 59, 58), (82, 81, 58, 57), (83, 82, 57, 56), (84, 83, 56, 54), (85, 84, 54, 67), (86, 85, 67, 71), (87, 86, 71, 70), (88, 87, 70, 69), (89, 88, 69, 68), (90, 89, 68, 66), (91, 90, 66, 60), (92, 91, 60, 62), (93, 92, 62, 63), (94, 93, 63, 64), (95, 94, 64, 65), (72, 95, 65, 61), (44, 43, 91, 92), (16, 17, 65, 64), (31, 30, 78, 79), (10, 9, 57, 58), (45, 44, 92, 93), (17, 13, 61, 65), (32, 31, 79, 80), (9, 8, 56, 57), (46, 45, 93, 94), (33, 32, 80, 81), (8, 6, 54, 56), (47, 46, 94, 95), (34, 33, 81, 82), (6, 19, 67, 54), (24, 47, 95, 72), (35, 34, 82, 83), (19, 23, 71, 67), (13, 1, 49, 61), (36, 35, 83, 84), (23, 22, 70, 71), (1, 5, 53, 49), (37, 36, 84, 85), (22, 21, 69, 70), (5, 4, 52, 53), (38, 37, 85, 86), (21, 20, 68, 69), (25, 24, 72, 73), (4, 3, 51, 52), (39, 38, 86, 87), (20, 18, 66, 68), (26, 25, 73, 74), (3, 2, 50, 51), (40, 39, 87, 88), (18, 12, 60, 66), (27, 26, 74, 75), (2, 0, 48, 50), (41, 40, 88, 89), (12, 14, 62, 60), (28, 27, 75, 76), (0, 7, 55, 48), (42, 41, 89, 90), (14, 15, 63, 62), (29, 28, 76, 77), (7, 11, 59, 55), (43, 42, 90, 91), (15, 16, 64, 63), (30, 29, 77, 78), (11, 10, 58, 59)])
_uv = me_plane_002.uv_layers.new(name='UVMap')
_uv.uv.foreach_set('vector', [0.01667, 0.08465, 0.01667, 0.9154, 0.0, 0.9167, 0.0, 0.08333, 0.01667, 0.08465, 0.0, 0.08333, 0.0, 0.9167, 0.01667, 0.9154, 0.02013, 0.0628, 0.004079, 0.05758, 0.0, 0.08333, 0.01667, 0.08465, 0.02957, 0.04427, 0.01592, 0.03435, 0.004079, 0.05758, 0.02013, 0.0628, 0.04427, 0.02957, 0.03435, 0.01592, 0.01592, 0.03435, 0.02957, 0.04427, 0.0628, 0.02013, 0.05758, 0.004079, 0.03435, 0.01592, 0.04427, 0.02957, 0.08465, 0.01667, 0.08333, 0.0, 0.05758, 0.004079, 0.0628, 0.02013, 0.9154, 0.01667, 0.9167, 0.0, 0.08333, 0.0, 0.08465, 0.01667, 0.9372, 0.02013, 0.9424, 0.004079, 0.9167, 0.0, 0.9154, 0.01667, 0.9557, 0.02957, 0.9656, 0.01592, 0.9424, 0.004079, 0.9372, 0.02013, 0.9704, 0.04427, 0.9841, 0.03435, 0.9656, 0.01592, 0.9557, 0.02957, 0.9799, 0.0628, 0.9959, 0.05758, 0.9841, 0.03435, 0.9704, 0.04427, 0.9833, 0.08465, 1.0, 0.08333, 0.9959, 0.05758, 0.9799, 0.0628, 0.9833, 0.9154, 1.0, 0.9167, 1.0, 0.08333, 0.9833, 0.08465, 0.9799, 0.9372, 0.9959, 0.9424, 1.0, 0.9167, 0.9833, 0.9154, 0.9704, 0.9557, 0.9841, 0.9656, 0.9959, 0.9424, 0.9799, 0.9372, 0.9557, 0.9704, 0.9656, 0.9841, 0.9841, 0.9656, 0.9704, 0.9557, 0.9372, 0.9799, 0.9424, 0.9959, 0.9656, 0.9841, 0.9557, 0.9704, 0.9154, 0.9833, 0.9167, 1.0, 0.9424, 0.9959, 0.9372, 0.9799, 0.08465, 0.9833, 0.08333, 1.0, 0.9167, 1.0, 0.9154, 0.9833, 0.0628, 0.9799, 0.05758, 0.9959, 0.08333, 1.0, 0.08465, 0.9833, 0.04427, 0.9704, 0.03435, 0.9841, 0.05758, 0.9959, 0.0628, 0.9799, 0.02957, 0.9557, 0.01592, 0.9656, 0.03435, 0.9841, 0.04427, 0.9704, 0.02013, 0.9372, 0.004079, 0.9424, 0.01592, 0.9656, 0.02957, 0.9557, 0.01667, 0.9154, 0.0, 0.9167, 0.004079, 0.9424, 0.02013, 0.9372, 0.02013, 0.0628, 0.01667, 0.08465, 0.0, 0.08333, 0.004079, 0.05758, 0.02957, 0.04427, 0.02013, 0.0628, 0.004079, 0.05758, 0.01592, 0.03435, 0.04427, 0.02957, 0.02957, 0.04427, 0.01592, 0.03435, 0.03435, 0.01592, 0.0628, 0.02013, 0.04427, 0.02957, 0.03435, 0.01592, 0.05758, 0.004079, 0.08465, 0.01667, 0.0628, 0.02013, 0.05758, 0.004079, 0.08333, 0.0, 0.9154, 0.01667, 0.08465, 0.01667, 0.08333, 0.0, 0.9167, 0.0, 0.9372, 0.02013, 0.9154, 0.01667, 0.9167, 0.0, 0.9424, 0.004079, 0.9557, 0.02957, 0.9372, 0.02013, 0.9424, 0.004079, 0.9656, 0.01592, 0.9704, 0.04427, 0.9557, 0.02957, 0.9656, 0.01592, 0.9841, 0.03435, 0.9799, 0.0628, 0.9704, 0.04427, 0.9841, 0.03435, 0.9959, 0.05758, 0.9833, 0.08465, 0.9799, 0.0628, 0.9959, 0.05758, 1.0, 0.08333, 0.9833, 0.9154, 0.9833, 0.08465, 1.0, 0.08333, 1.0, 0.9167, 0.9799, 0.9372, 0.9833, 0.9154, 1.0, 0.9167, 0.9959, 0.9424, 0.9704, 0.9557, 0.9799, 0.9372, 0.9959, 0.9424, 0.9841, 0.9656, 0.9557, 0.9704, 0.9704, 0.9557, 0.9841, 0.9656, 0.9656, 0.9841, 0.9372, 0.9799, 0.9557, 0.9704, 0.9656, 0.9841, 0.9424, 0.9959, 0.9154, 0.9833, 0.9372, 0.9799, 0.9424, 0.9959, 0.9167, 1.0, 0.08465, 0.9833, 0.9154, 0.9833, 0.9167, 1.0, 0.08333, 1.0, 0.0628, 0.9799, 0.08465, 0.9833, 0.08333, 1.0, 0.05758, 0.9959, 0.04427, 0.9704, 0.0628, 0.9799, 0.05758, 0.9959, 0.03435, 0.9841, 0.02957, 0.9557, 0.04427, 0.9704, 0.03435, 0.9841, 0.01592, 0.9656, 0.02013, 0.9372, 0.02957, 0.9557, 0.01592, 0.9656, 0.004079, 0.9424, 0.01667, 0.9154, 0.02013, 0.9372, 0.004079, 0.9424, 0.0, 0.9167, 0.0628, 0.9799, 0.08465, 0.9833, 0.08465, 0.9833, 0.0628, 0.9799, 0.01592, 0.9656, 0.004079, 0.9424, 0.004079, 0.9424, 0.01592, 0.9656, 0.9154, 0.01667, 0.08465, 0.01667, 0.08465, 0.01667, 0.9154, 0.01667, 0.9656, 0.01592, 0.9841, 0.03435, 0.9841, 0.03435, 0.9656, 0.01592, 0.04427, 0.9704, 0.0628, 0.9799, 0.0628, 0.9799, 0.04427, 0.9704, 0.004079, 0.9424, 0.0, 0.9167, 0.0, 0.9167, 0.004079, 0.9424, 0.9372, 0.02013, 0.9154, 0.01667, 0.9154, 0.01667, 0.9372, 0.02013, 0.9841, 0.03435, 0.9959, 0.05758, 0.9959, 0.05758, 0.9841, 0.03435, 0.02957, 0.9557, 0.04427, 0.9704, 0.04427, 0.9704, 0.02957, 0.9557, 0.9557, 0.02957, 0.9372, 0.02013, 0.9372, 0.02013, 0.9557, 0.02957, 0.9959, 0.05758, 1.0, 0.08333, 1.0, 0.08333, 0.9959, 0.05758, 0.02013, 0.9372, 0.02957, 0.9557, 0.02957, 0.9557, 0.02013, 0.9372, 0.9704, 0.04427, 0.9557, 0.02957, 0.9557, 0.02957, 0.9704, 0.04427, 1.0, 0.08333, 1.0, 0.9167, 1.0, 0.9167, 1.0, 0.08333, 0.01667, 0.9154, 0.02013, 0.9372, 0.02013, 0.9372, 0.01667, 0.9154, 0.9799, 0.0628, 0.9704, 0.04427, 0.9704, 0.04427, 0.9799, 0.0628, 1.0, 0.9167, 0.9959, 0.9424, 0.9959, 0.9424, 1.0, 0.9167, 0.0, 0.9167, 0.0, 0.08333, 0.0, 0.08333, 0.0, 0.9167, 0.9833, 0.08465, 0.9799, 0.0628, 0.9799, 0.0628, 0.9833, 0.08465, 0.9959, 0.9424, 0.9841, 0.9656, 0.9841, 0.9656, 0.9959, 0.9424, 0.0, 0.08333, 0.004079, 0.05758, 0.004079, 0.05758, 0.0, 0.08333, 0.9833, 0.9154, 0.9833, 0.08465, 0.9833, 0.08465, 0.9833, 0.9154, 0.9841, 0.9656, 0.9656, 0.9841, 0.9656, 0.9841, 0.9841, 0.9656, 0.004079, 0.05758, 0.01592, 0.03435, 0.01592, 0.03435, 0.004079, 0.05758, 0.9799, 0.9372, 0.9833, 0.9154, 0.9833, 0.9154, 0.9799, 0.9372, 0.9656, 0.9841, 0.9424, 0.9959, 0.9424, 0.9959, 0.9656, 0.9841, 0.01667, 0.08465, 0.01667, 0.9154, 0.01667, 0.9154, 0.01667, 0.08465, 0.01592, 0.03435, 0.03435, 0.01592, 0.03435, 0.01592, 0.01592, 0.03435, 0.9704, 0.9557, 0.9799, 0.9372, 0.9799, 0.9372, 0.9704, 0.9557, 0.9424, 0.9959, 0.9167, 1.0, 0.9167, 1.0, 0.9424, 0.9959, 0.02013, 0.0628, 0.01667, 0.08465, 0.01667, 0.08465, 0.02013, 0.0628, 0.03435, 0.01592, 0.05758, 0.004079, 0.05758, 0.004079, 0.03435, 0.01592, 0.9557, 0.9704, 0.9704, 0.9557, 0.9704, 0.9557, 0.9557, 0.9704, 0.9167, 1.0, 0.08333, 1.0, 0.08333, 1.0, 0.9167, 1.0, 0.02957, 0.04427, 0.02013, 0.0628, 0.02013, 0.0628, 0.02957, 0.04427, 0.05758, 0.004079, 0.08333, 0.0, 0.08333, 0.0, 0.05758, 0.004079, 0.9372, 0.9799, 0.9557, 0.9704, 0.9557, 0.9704, 0.9372, 0.9799, 0.08333, 1.0, 0.05758, 0.9959, 0.05758, 0.9959, 0.08333, 1.0, 0.04427, 0.02957, 0.02957, 0.04427, 0.02957, 0.04427, 0.04427, 0.02957, 0.08333, 0.0, 0.9167, 0.0, 0.9167, 0.0, 0.08333, 0.0, 0.9154, 0.9833, 0.9372, 0.9799, 0.9372, 0.9799, 0.9154, 0.9833, 0.05758, 0.9959, 0.03435, 0.9841, 0.03435, 0.9841, 0.05758, 0.9959, 0.0628, 0.02013, 0.04427, 0.02957, 0.04427, 0.02957, 0.0628, 0.02013, 0.9167, 0.0, 0.9424, 0.004079, 0.9424, 0.004079, 0.9167, 0.0, 0.08465, 0.9833, 0.9154, 0.9833, 0.9154, 0.9833, 0.08465, 0.9833, 0.03435, 0.9841, 0.01592, 0.9656, 0.01592, 0.9656, 0.03435, 0.9841, 0.08465, 0.01667, 0.0628, 0.02013, 0.0628, 0.02013, 0.08465, 0.01667, 0.9424, 0.004079, 0.9656, 0.01592, 0.9656, 0.01592, 0.9424, 0.004079])
me_plane_002.update()
me_plane_001 = bpy.data.meshes.new('Plane.001')
me_plane_001.from_pydata([(-0.021, 0.002681, 0.2973), (-0.071, 0.002681, 0.2473), (-0.03645, 0.002681, 0.2949), (-0.05039, 0.002681, 0.2878), (-0.06145, 0.002681, 0.2767), (-0.06855, 0.002681, 0.2628), (0.27, 0.002681, 0.2473), (0.22, 0.002681, 0.2973), (0.2676, 0.002681, 0.2628), (0.2605, 0.002681, 0.2767), (0.2494, 0.002681, 0.2878), (0.2355, 0.002681, 0.2949), (-0.021, 0.002681, -0.3027), (-0.071, 0.002681, -0.2527), (-0.03645, 0.002681, -0.3002), (-0.05039, 0.002681, -0.2931), (-0.06145, 0.002681, -0.2821), (-0.06855, 0.002681, -0.2681), (0.22, 0.002681, -0.3027), (0.27, 0.002681, -0.2527), (0.2355, 0.002681, -0.3002), (0.2494, 0.002681, -0.2931), (0.2605, 0.002681, -0.2821), (0.2676, 0.002681, -0.2681), (-0.061, 0.002681, -0.2519), (-0.061, 0.002681, 0.2465), (-0.05892, 0.002681, 0.2596), (-0.05326, 0.002681, 0.2708), (-0.04444, 0.002681, 0.2796), (-0.03332, 0.002681, 0.2852), (-0.02021, 0.002681, 0.2873), (0.2192, 0.002681, 0.2873), (0.2323, 0.002681, 0.2852), (0.2434, 0.002681, 0.2796), (0.2523, 0.002681, 0.2708), (0.2579, 0.002681, 0.2596), (0.26, 0.002681, 0.2465), (0.26, 0.002681, -0.2519), (0.2579, 0.002681, -0.265), (0.2523, 0.002681, -0.2761), (0.2434, 0.002681, -0.2849), (0.2323, 0.002681, -0.2906), (0.2192, 0.002681, -0.2927), (-0.02021, 0.002681, -0.2927), (-0.03332, 0.002681, -0.2906), (-0.04444, 0.002681, -0.2849), (-0.05326, 0.002681, -0.2761), (-0.05892, 0.002681, -0.265), (-0.021, -0.002681, 0.2973), (-0.071, -0.002681, 0.2473), (-0.03645, -0.002681, 0.2949), (-0.05039, -0.002681, 0.2878), (-0.06145, -0.002681, 0.2767), (-0.06855, -0.002681, 0.2628), (0.27, -0.002681, 0.2473), (0.22, -0.002681, 0.2973), (0.2676, -0.002681, 0.2628), (0.2605, -0.002681, 0.2767), (0.2494, -0.002681, 0.2878), (0.2355, -0.002681, 0.2949), (-0.021, -0.002681, -0.3027), (-0.071, -0.002681, -0.2527), (-0.03645, -0.002681, -0.3002), (-0.05039, -0.002681, -0.2931), (-0.06145, -0.002681, -0.2821), (-0.06855, -0.002681, -0.2681), (0.22, -0.002681, -0.3027), (0.27, -0.002681, -0.2527), (0.2355, -0.002681, -0.3002), (0.2494, -0.002681, -0.2931), (0.2605, -0.002681, -0.2821), (0.2676, -0.002681, -0.2681), (-0.061, -0.002681, -0.2519), (-0.061, -0.002681, 0.2465), (-0.05892, -0.002681, 0.2596), (-0.05326, -0.002681, 0.2708), (-0.04444, -0.002681, 0.2796), (-0.03332, -0.002681, 0.2852), (-0.02021, -0.002681, 0.2873), (0.2192, -0.002681, 0.2873), (0.2323, -0.002681, 0.2852), (0.2434, -0.002681, 0.2796), (0.2523, -0.002681, 0.2708), (0.2579, -0.002681, 0.2596), (0.26, -0.002681, 0.2465), (0.26, -0.002681, -0.2519), (0.2579, -0.002681, -0.265), (0.2523, -0.002681, -0.2761), (0.2434, -0.002681, -0.2849), (0.2323, -0.002681, -0.2906), (0.2192, -0.002681, -0.2927), (-0.02021, -0.002681, -0.2927), (-0.03332, -0.002681, -0.2906), (-0.04444, -0.002681, -0.2849), (-0.05326, -0.002681, -0.2761), (-0.05892, -0.002681, -0.265)], [], [(73, 72, 61, 49), (25, 1, 13, 24), (26, 5, 1, 25), (27, 4, 5, 26), (28, 3, 4, 27), (29, 2, 3, 28), (30, 0, 2, 29), (31, 7, 0, 30), (32, 11, 7, 31), (33, 10, 11, 32), (34, 9, 10, 33), (35, 8, 9, 34), (36, 6, 8, 35), (37, 19, 6, 36), (38, 23, 19, 37), (39, 22, 23, 38), (40, 21, 22, 39), (41, 20, 21, 40), (42, 18, 20, 41), (43, 12, 18, 42), (44, 14, 12, 43), (45, 15, 14, 44), (46, 16, 15, 45), (47, 17, 16, 46), (24, 13, 17, 47), (74, 73, 49, 53), (75, 74, 53, 52), (76, 75, 52, 51), (77, 76, 51, 50), (78, 77, 50, 48), (79, 78, 48, 55), (80, 79, 55, 59), (81, 80, 59, 58), (82, 81, 58, 57), (83, 82, 57, 56), (84, 83, 56, 54), (85, 84, 54, 67), (86, 85, 67, 71), (87, 86, 71, 70), (88, 87, 70, 69), (89, 88, 69, 68), (90, 89, 68, 66), (91, 90, 66, 60), (92, 91, 60, 62), (93, 92, 62, 63), (94, 93, 63, 64), (95, 94, 64, 65), (72, 95, 65, 61), (44, 43, 91, 92), (16, 17, 65, 64), (31, 30, 78, 79), (10, 9, 57, 58), (45, 44, 92, 93), (17, 13, 61, 65), (32, 31, 79, 80), (9, 8, 56, 57), (46, 45, 93, 94), (33, 32, 80, 81), (8, 6, 54, 56), (47, 46, 94, 95), (34, 33, 81, 82), (6, 19, 67, 54), (24, 47, 95, 72), (35, 34, 82, 83), (19, 23, 71, 67), (13, 1, 49, 61), (36, 35, 83, 84), (23, 22, 70, 71), (1, 5, 53, 49), (37, 36, 84, 85), (22, 21, 69, 70), (5, 4, 52, 53), (38, 37, 85, 86), (21, 20, 68, 69), (25, 24, 72, 73), (4, 3, 51, 52), (39, 38, 86, 87), (20, 18, 66, 68), (26, 25, 73, 74), (3, 2, 50, 51), (40, 39, 87, 88), (18, 12, 60, 66), (27, 26, 74, 75), (2, 0, 48, 50), (41, 40, 88, 89), (12, 14, 62, 60), (28, 27, 75, 76), (0, 7, 55, 48), (42, 41, 89, 90), (14, 15, 63, 62), (29, 28, 76, 77), (7, 11, 59, 55), (43, 42, 90, 91), (15, 16, 64, 63), (30, 29, 77, 78), (11, 10, 58, 59)])
_uv = me_plane_001.uv_layers.new(name='UVMap')
_uv.uv.foreach_set('vector', [0.01667, 0.08465, 0.01667, 0.9154, 0.0, 0.9167, 0.0, 0.08333, 0.01667, 0.08465, 0.0, 0.08333, 0.0, 0.9167, 0.01667, 0.9154, 0.02013, 0.0628, 0.004079, 0.05758, 0.0, 0.08333, 0.01667, 0.08465, 0.02957, 0.04427, 0.01592, 0.03435, 0.004079, 0.05758, 0.02013, 0.0628, 0.04427, 0.02957, 0.03435, 0.01592, 0.01592, 0.03435, 0.02957, 0.04427, 0.0628, 0.02013, 0.05758, 0.004079, 0.03435, 0.01592, 0.04427, 0.02957, 0.08465, 0.01667, 0.08333, 0.0, 0.05758, 0.004079, 0.0628, 0.02013, 0.9154, 0.01667, 0.9167, 0.0, 0.08333, 0.0, 0.08465, 0.01667, 0.9372, 0.02013, 0.9424, 0.004079, 0.9167, 0.0, 0.9154, 0.01667, 0.9557, 0.02957, 0.9656, 0.01592, 0.9424, 0.004079, 0.9372, 0.02013, 0.9704, 0.04427, 0.9841, 0.03435, 0.9656, 0.01592, 0.9557, 0.02957, 0.9799, 0.0628, 0.9959, 0.05758, 0.9841, 0.03435, 0.9704, 0.04427, 0.9833, 0.08465, 1.0, 0.08333, 0.9959, 0.05758, 0.9799, 0.0628, 0.9833, 0.9154, 1.0, 0.9167, 1.0, 0.08333, 0.9833, 0.08465, 0.9799, 0.9372, 0.9959, 0.9424, 1.0, 0.9167, 0.9833, 0.9154, 0.9704, 0.9557, 0.9841, 0.9656, 0.9959, 0.9424, 0.9799, 0.9372, 0.9557, 0.9704, 0.9656, 0.9841, 0.9841, 0.9656, 0.9704, 0.9557, 0.9372, 0.9799, 0.9424, 0.9959, 0.9656, 0.9841, 0.9557, 0.9704, 0.9154, 0.9833, 0.9167, 1.0, 0.9424, 0.9959, 0.9372, 0.9799, 0.08465, 0.9833, 0.08333, 1.0, 0.9167, 1.0, 0.9154, 0.9833, 0.0628, 0.9799, 0.05758, 0.9959, 0.08333, 1.0, 0.08465, 0.9833, 0.04427, 0.9704, 0.03435, 0.9841, 0.05758, 0.9959, 0.0628, 0.9799, 0.02957, 0.9557, 0.01592, 0.9656, 0.03435, 0.9841, 0.04427, 0.9704, 0.02013, 0.9372, 0.004079, 0.9424, 0.01592, 0.9656, 0.02957, 0.9557, 0.01667, 0.9154, 0.0, 0.9167, 0.004079, 0.9424, 0.02013, 0.9372, 0.02013, 0.0628, 0.01667, 0.08465, 0.0, 0.08333, 0.004079, 0.05758, 0.02957, 0.04427, 0.02013, 0.0628, 0.004079, 0.05758, 0.01592, 0.03435, 0.04427, 0.02957, 0.02957, 0.04427, 0.01592, 0.03435, 0.03435, 0.01592, 0.0628, 0.02013, 0.04427, 0.02957, 0.03435, 0.01592, 0.05758, 0.004079, 0.08465, 0.01667, 0.0628, 0.02013, 0.05758, 0.004079, 0.08333, 0.0, 0.9154, 0.01667, 0.08465, 0.01667, 0.08333, 0.0, 0.9167, 0.0, 0.9372, 0.02013, 0.9154, 0.01667, 0.9167, 0.0, 0.9424, 0.004079, 0.9557, 0.02957, 0.9372, 0.02013, 0.9424, 0.004079, 0.9656, 0.01592, 0.9704, 0.04427, 0.9557, 0.02957, 0.9656, 0.01592, 0.9841, 0.03435, 0.9799, 0.0628, 0.9704, 0.04427, 0.9841, 0.03435, 0.9959, 0.05758, 0.9833, 0.08465, 0.9799, 0.0628, 0.9959, 0.05758, 1.0, 0.08333, 0.9833, 0.9154, 0.9833, 0.08465, 1.0, 0.08333, 1.0, 0.9167, 0.9799, 0.9372, 0.9833, 0.9154, 1.0, 0.9167, 0.9959, 0.9424, 0.9704, 0.9557, 0.9799, 0.9372, 0.9959, 0.9424, 0.9841, 0.9656, 0.9557, 0.9704, 0.9704, 0.9557, 0.9841, 0.9656, 0.9656, 0.9841, 0.9372, 0.9799, 0.9557, 0.9704, 0.9656, 0.9841, 0.9424, 0.9959, 0.9154, 0.9833, 0.9372, 0.9799, 0.9424, 0.9959, 0.9167, 1.0, 0.08465, 0.9833, 0.9154, 0.9833, 0.9167, 1.0, 0.08333, 1.0, 0.0628, 0.9799, 0.08465, 0.9833, 0.08333, 1.0, 0.05758, 0.9959, 0.04427, 0.9704, 0.0628, 0.9799, 0.05758, 0.9959, 0.03435, 0.9841, 0.02957, 0.9557, 0.04427, 0.9704, 0.03435, 0.9841, 0.01592, 0.9656, 0.02013, 0.9372, 0.02957, 0.9557, 0.01592, 0.9656, 0.004079, 0.9424, 0.01667, 0.9154, 0.02013, 0.9372, 0.004079, 0.9424, 0.0, 0.9167, 0.0628, 0.9799, 0.08465, 0.9833, 0.08465, 0.9833, 0.0628, 0.9799, 0.01592, 0.9656, 0.004079, 0.9424, 0.004079, 0.9424, 0.01592, 0.9656, 0.9154, 0.01667, 0.08465, 0.01667, 0.08465, 0.01667, 0.9154, 0.01667, 0.9656, 0.01592, 0.9841, 0.03435, 0.9841, 0.03435, 0.9656, 0.01592, 0.04427, 0.9704, 0.0628, 0.9799, 0.0628, 0.9799, 0.04427, 0.9704, 0.004079, 0.9424, 0.0, 0.9167, 0.0, 0.9167, 0.004079, 0.9424, 0.9372, 0.02013, 0.9154, 0.01667, 0.9154, 0.01667, 0.9372, 0.02013, 0.9841, 0.03435, 0.9959, 0.05758, 0.9959, 0.05758, 0.9841, 0.03435, 0.02957, 0.9557, 0.04427, 0.9704, 0.04427, 0.9704, 0.02957, 0.9557, 0.9557, 0.02957, 0.9372, 0.02013, 0.9372, 0.02013, 0.9557, 0.02957, 0.9959, 0.05758, 1.0, 0.08333, 1.0, 0.08333, 0.9959, 0.05758, 0.02013, 0.9372, 0.02957, 0.9557, 0.02957, 0.9557, 0.02013, 0.9372, 0.9704, 0.04427, 0.9557, 0.02957, 0.9557, 0.02957, 0.9704, 0.04427, 1.0, 0.08333, 1.0, 0.9167, 1.0, 0.9167, 1.0, 0.08333, 0.01667, 0.9154, 0.02013, 0.9372, 0.02013, 0.9372, 0.01667, 0.9154, 0.9799, 0.0628, 0.9704, 0.04427, 0.9704, 0.04427, 0.9799, 0.0628, 1.0, 0.9167, 0.9959, 0.9424, 0.9959, 0.9424, 1.0, 0.9167, 0.0, 0.9167, 0.0, 0.08333, 0.0, 0.08333, 0.0, 0.9167, 0.9833, 0.08465, 0.9799, 0.0628, 0.9799, 0.0628, 0.9833, 0.08465, 0.9959, 0.9424, 0.9841, 0.9656, 0.9841, 0.9656, 0.9959, 0.9424, 0.0, 0.08333, 0.004079, 0.05758, 0.004079, 0.05758, 0.0, 0.08333, 0.9833, 0.9154, 0.9833, 0.08465, 0.9833, 0.08465, 0.9833, 0.9154, 0.9841, 0.9656, 0.9656, 0.9841, 0.9656, 0.9841, 0.9841, 0.9656, 0.004079, 0.05758, 0.01592, 0.03435, 0.01592, 0.03435, 0.004079, 0.05758, 0.9799, 0.9372, 0.9833, 0.9154, 0.9833, 0.9154, 0.9799, 0.9372, 0.9656, 0.9841, 0.9424, 0.9959, 0.9424, 0.9959, 0.9656, 0.9841, 0.01667, 0.08465, 0.01667, 0.9154, 0.01667, 0.9154, 0.01667, 0.08465, 0.01592, 0.03435, 0.03435, 0.01592, 0.03435, 0.01592, 0.01592, 0.03435, 0.9704, 0.9557, 0.9799, 0.9372, 0.9799, 0.9372, 0.9704, 0.9557, 0.9424, 0.9959, 0.9167, 1.0, 0.9167, 1.0, 0.9424, 0.9959, 0.02013, 0.0628, 0.01667, 0.08465, 0.01667, 0.08465, 0.02013, 0.0628, 0.03435, 0.01592, 0.05758, 0.004079, 0.05758, 0.004079, 0.03435, 0.01592, 0.9557, 0.9704, 0.9704, 0.9557, 0.9704, 0.9557, 0.9557, 0.9704, 0.9167, 1.0, 0.08333, 1.0, 0.08333, 1.0, 0.9167, 1.0, 0.02957, 0.04427, 0.02013, 0.0628, 0.02013, 0.0628, 0.02957, 0.04427, 0.05758, 0.004079, 0.08333, 0.0, 0.08333, 0.0, 0.05758, 0.004079, 0.9372, 0.9799, 0.9557, 0.9704, 0.9557, 0.9704, 0.9372, 0.9799, 0.08333, 1.0, 0.05758, 0.9959, 0.05758, 0.9959, 0.08333, 1.0, 0.04427, 0.02957, 0.02957, 0.04427, 0.02957, 0.04427, 0.04427, 0.02957, 0.08333, 0.0, 0.9167, 0.0, 0.9167, 0.0, 0.08333, 0.0, 0.9154, 0.9833, 0.9372, 0.9799, 0.9372, 0.9799, 0.9154, 0.9833, 0.05758, 0.9959, 0.03435, 0.9841, 0.03435, 0.9841, 0.05758, 0.9959, 0.0628, 0.02013, 0.04427, 0.02957, 0.04427, 0.02957, 0.0628, 0.02013, 0.9167, 0.0, 0.9424, 0.004079, 0.9424, 0.004079, 0.9167, 0.0, 0.08465, 0.9833, 0.9154, 0.9833, 0.9154, 0.9833, 0.08465, 0.9833, 0.03435, 0.9841, 0.01592, 0.9656, 0.01592, 0.9656, 0.03435, 0.9841, 0.08465, 0.01667, 0.0628, 0.02013, 0.0628, 0.02013, 0.08465, 0.01667, 0.9424, 0.004079, 0.9656, 0.01592, 0.9656, 0.01592, 0.9424, 0.004079])
me_plane_001.update()
me_circle_001 = bpy.data.meshes.new('Circle.001')
me_circle_001.from_pydata([(1.231e-08, 6.053e-08, 0.3077), (-0.02001, 6.053e-08, 0.3057), (-0.03924, 6.053e-08, 0.2999), (-0.05697, 6.053e-08, 0.2904), (-0.07252, 2.997e-08, 0.2776), (-0.08527, 2.997e-08, 0.2621), (-0.09475, 4.525e-08, 0.2443), (-0.1006, 4.525e-08, 0.2251), (-0.1006, -5.958e-10, -0.2251), (-0.09475, -5.958e-10, -0.2443), (-0.08527, -5.958e-10, -0.2621), (-0.07252, -5.958e-10, -0.2776), (-0.05697, -5.958e-10, -0.2904), (-0.03924, -5.958e-10, -0.2999), (-0.02001, -5.958e-10, -0.3057), (1.231e-08, -5.958e-10, -0.3077), (0.02001, -5.958e-10, -0.3057), (0.03925, -5.958e-10, -0.2999), (0.05697, -5.958e-10, -0.2904), (0.07252, -5.958e-10, -0.2776), (0.08527, -5.958e-10, -0.2621), (0.09475, -5.958e-10, -0.2443), (0.1006, -5.958e-10, -0.2251), (0.1006, 4.525e-08, 0.2251), (0.09475, 4.525e-08, 0.2443), (0.08527, 2.997e-08, 0.2621), (0.07252, 2.997e-08, 0.2776), (0.05697, 6.053e-08, 0.2904), (0.03925, 6.053e-08, 0.2999), (0.02001, 6.053e-08, 0.3057), (-0.018, 6.053e-08, 0.2956), (1.242e-08, 6.053e-08, 0.2974), (-0.0353, 6.053e-08, 0.2903), (-0.05125, 2.997e-08, 0.2818), (-0.06523, 2.997e-08, 0.2703), (-0.0767, 4.525e-08, 0.2564), (-0.08523, 4.525e-08, 0.2404), (-0.09033, 4.525e-08, 0.2236), (-0.08523, -5.958e-10, -0.2404), (-0.09033, -5.958e-10, -0.2236), (-0.0767, -5.958e-10, -0.2564), (-0.06523, -5.958e-10, -0.2703), (-0.05125, -5.958e-10, -0.2818), (-0.0353, -5.958e-10, -0.2903), (-0.018, -5.958e-10, -0.2956), (1.242e-08, -5.958e-10, -0.2974), (0.018, -5.958e-10, -0.2956), (0.0353, -5.958e-10, -0.2903), (0.05125, -5.958e-10, -0.2818), (0.06523, -5.958e-10, -0.2703), (0.0767, -5.958e-10, -0.2564), (0.08523, -5.958e-10, -0.2404), (0.09033, -5.958e-10, -0.2236), (0.09033, 4.525e-08, 0.2236), (0.08523, 4.525e-08, 0.2404), (0.0767, 4.525e-08, 0.2564), (0.06523, 2.997e-08, 0.2703), (0.05125, 2.997e-08, 0.2818), (0.0353, 6.053e-08, 0.2903), (0.018, 6.053e-08, 0.2956), (1.231e-08, 0.001, 0.3077), (-0.02001, 0.001, 0.3057), (-0.03924, 0.001, 0.2999), (-0.05697, 0.001, 0.2904), (-0.07252, 0.001, 0.2776), (-0.08527, 0.001, 0.2621), (-0.09475, 0.001, 0.2443), (-0.1006, 0.001, 0.2251), (-0.1006, 0.001, -0.2251), (-0.09475, 0.001, -0.2443), (-0.08527, 0.001, -0.2621), (-0.07252, 0.001, -0.2776), (-0.05697, 0.001, -0.2904), (-0.03924, 0.001, -0.2999), (-0.02001, 0.001, -0.3057), (1.231e-08, 0.001, -0.3077), (0.02001, 0.001, -0.3057), (0.03925, 0.001, -0.2999), (0.05697, 0.001, -0.2904), (0.07252, 0.001, -0.2776), (0.08527, 0.001, -0.2621), (0.09475, 0.001, -0.2443), (0.1006, 0.001, -0.2251), (0.1006, 0.001, 0.2251), (0.09475, 0.001, 0.2443), (0.08527, 0.001, 0.2621), (0.07252, 0.001, 0.2776), (0.05697, 0.001, 0.2904), (0.03925, 0.001, 0.2999), (0.02001, 0.001, 0.3057), (-0.018, 0.001, 0.2956), (1.242e-08, 0.001, 0.2974), (-0.0353, 0.001, 0.2903), (-0.05125, 0.001, 0.2818), (-0.06523, 0.001, 0.2703), (-0.0767, 0.001, 0.2564), (-0.08523, 0.001, 0.2404), (-0.09033, 0.001, 0.2236), (-0.08523, 0.001, -0.2404), (-0.09033, 0.001, -0.2236), (-0.0767, 0.001, -0.2564), (-0.06523, 0.001, -0.2703), (-0.05125, 0.001, -0.2818), (-0.0353, 0.001, -0.2903), (-0.018, 0.001, -0.2956), (1.242e-08, 0.001, -0.2974), (0.018, 0.001, -0.2956), (0.0353, 0.001, -0.2903), (0.05125, 0.001, -0.2818), (0.06523, 0.001, -0.2703), (0.0767, 0.001, -0.2564), (0.08523, 0.001, -0.2404), (0.09033, 0.001, -0.2236), (0.09033, 0.001, 0.2236), (0.08523, 0.001, 0.2404), (0.0767, 0.001, 0.2564), (0.06523, 0.001, 0.2703), (0.05125, 0.001, 0.2818), (0.0353, 0.001, 0.2903), (0.018, 0.001, 0.2956)], [], [(30, 31, 0, 1), (32, 30, 1, 2), (33, 32, 2, 3), (34, 33, 3, 4), (35, 34, 4, 5), (36, 35, 5, 6), (37, 36, 6, 7), (38, 39, 8, 9), (40, 38, 9, 10), (41, 40, 10, 11), (42, 41, 11, 12), (43, 42, 12, 13), (44, 43, 13, 14), (45, 44, 14, 15), (46, 45, 15, 16), (47, 46, 16, 17), (48, 47, 17, 18), (49, 48, 18, 19), (50, 49, 19, 20), (51, 50, 20, 21), (52, 51, 21, 22), (53, 52, 22, 23), (39, 37, 7, 8), (54, 53, 23, 24), (55, 54, 24, 25), (56, 55, 25, 26), (57, 56, 26, 27), (58, 57, 27, 28), (59, 58, 28, 29), (31, 59, 29, 0), (90, 61, 60, 91), (92, 62, 61, 90), (93, 63, 62, 92), (94, 64, 63, 93), (95, 65, 64, 94), (96, 66, 65, 95), (97, 67, 66, 96), (98, 69, 68, 99), (100, 70, 69, 98), (101, 71, 70, 100), (102, 72, 71, 101), (103, 73, 72, 102), (104, 74, 73, 103), (105, 75, 74, 104), (106, 76, 75, 105), (107, 77, 76, 106), (108, 78, 77, 107), (109, 79, 78, 108), (110, 80, 79, 109), (111, 81, 80, 110), (112, 82, 81, 111), (113, 83, 82, 112), (99, 68, 67, 97), (114, 84, 83, 113), (115, 85, 84, 114), (116, 86, 85, 115), (117, 87, 86, 116), (118, 88, 87, 117), (119, 89, 88, 118), (91, 60, 89, 119), (31, 30, 90, 91), (30, 32, 92, 90), (32, 33, 93, 92), (33, 34, 94, 93), (34, 35, 95, 94), (35, 36, 96, 95), (36, 37, 97, 96), (39, 38, 98, 99), (38, 40, 100, 98), (40, 41, 101, 100), (41, 42, 102, 101), (42, 43, 103, 102), (43, 44, 104, 103), (44, 45, 105, 104), (45, 46, 106, 105), (46, 47, 107, 106), (47, 48, 108, 107), (48, 49, 109, 108), (49, 50, 110, 109), (50, 51, 111, 110), (51, 52, 112, 111), (52, 53, 113, 112), (37, 39, 99, 97), (53, 54, 114, 113), (54, 55, 115, 114), (55, 56, 116, 115), (56, 57, 117, 116), (57, 58, 118, 117), (58, 59, 119, 118), (59, 31, 91, 119), (1, 0, 60, 61), (2, 1, 61, 62), (3, 2, 62, 63), (4, 3, 63, 64), (5, 4, 64, 65), (6, 5, 65, 66), (7, 6, 66, 67), (9, 8, 68, 69), (10, 9, 69, 70), (11, 10, 70, 71), (12, 11, 71, 72), (13, 12, 72, 73), (14, 13, 73, 74), (15, 14, 74, 75), (16, 15, 75, 76), (17, 16, 76, 77), (18, 17, 77, 78), (19, 18, 78, 79), (20, 19, 79, 80), (21, 20, 80, 81), (22, 21, 81, 82), (23, 22, 82, 83), (8, 7, 67, 68), (24, 23, 83, 84), (25, 24, 84, 85), (26, 25, 85, 86), (27, 26, 86, 87), (28, 27, 87, 88), (29, 28, 88, 89), (0, 29, 89, 60)])
_uv = me_circle_001.uv_layers.new(name='UVMap')
_uv.uv.foreach_set('vector', [0.0, 0.0, 0.0, 0.0, 0.0, 0.0, 0.0, 0.0, 0.0, 0.0, 0.0, 0.0, 0.0, 0.0, 0.0, 0.0, 0.0, 0.0, 0.0, 0.0, 0.0, 0.0, 0.0, 0.0, 0.0, 0.0, 0.0, 0.0, 0.0, 0.0, 0.0, 0.0, 0.0, 0.0, 0.0, 0.0, 0.0, 0.0, 0.0, 0.0, 0.0, 0.0, 0.0, 0.0, 0.0, 0.0, 0.0, 0.0, 0.0, 0.0, 0.0, 0.0, 0.0, 0.0, 0.0, 0.0, 0.0, 0.0, 0.0, 0.0, 0.0, 0.0, 0.0, 0.0, 0.0, 0.0, 0.0, 0.0, 0.0, 0.0, 0.0, 0.0, 0.0, 0.0, 0.0, 0.0, 0.0, 0.0, 0.0, 0.0, 0.0, 0.0, 0.0, 0.0, 0.0, 0.0, 0.0, 0.0, 0.0, 0.0, 0.0, 0.0, 0.0, 0.0, 0.0, 0.0, 0.0, 0.0, 0.0, 0.0, 0.0, 0.0, 0.0, 0.0, 0.0, 0.0, 0.0, 0.0, 0.0, 0.0, 0.0, 0.0, 0.0, 0.0, 0.0, 0.0, 0.0, 0.0, 0.0, 0.0, 0.0, 0.0, 0.0, 0.0, 0.0, 0.0, 0.0, 0.0, 0.0, 0.0, 0.0, 0.0, 0.0, 0.0, 0.0, 0.0, 0.0, 0.0, 0.0, 0.0, 0.0, 0.0, 0.0, 0.0, 0.0, 0.0, 0.0, 0.0, 0.0, 0.0, 0.0, 0.0, 0.0, 0.0, 0.0, 0.0, 0.0, 0.0, 0.0, 0.0, 0.0, 0.0, 0.0, 0.0, 0.0, 0.0, 0.0, 0.0, 0.0, 0.0, 0.0, 0.0, 0.0, 0.0, 0.0, 0.0, 0.0, 0.0, 0.0, 0.0, 0.0, 0.0, 0.0, 0.0, 0.0, 0.0, 0.0, 0.0, 0.0, 0.0, 0.0, 0.0, 0.0, 0.0, 0.0, 0.0, 0.0, 0.0, 0.0, 0.0, 0.0, 0.0, 0.0, 0.0, 0.0, 0.0, 0.0, 0.0, 0.0, 0.0, 0.0, 0.0, 0.0, 0.0, 0.0, 0.0, 0.0, 0.0, 0.0, 0.0, 0.0, 0.0, 0.0, 0.0, 0.0, 0.0, 0.0, 0.0, 0.0, 0.0, 0.0, 0.0, 0.0, 0.0, 0.0, 0.0, 0.0, 0.0, 0.0, 0.0, 0.0, 0.0, 0.0, 0.0, 0.0, 0.0, 0.0, 0.0, 0.0, 0.0, 0.0, 0.0, 0.0, 0.0, 0.0, 0.0, 0.0, 0.0, 0.0, 0.0, 0.0, 0.0, 0.0, 0.0, 0.0, 0.0, 0.0, 0.0, 0.0, 0.0, 0.0, 0.0, 0.0, 0.0, 0.0, 0.0, 0.0, 0.0, 0.0, 0.0, 0.0, 0.0, 0.0, 0.0, 0.0, 0.0, 0.0, 0.0, 0.0, 0.0, 0.0, 0.0, 0.0, 0.0, 0.0, 0.0, 0.0, 0.0, 0.0, 0.0, 0.0, 0.0, 0.0, 0.0, 0.0, 0.0, 0.0, 0.0, 0.0, 0.0, 0.0, 0.0, 0.0, 0.0, 0.0, 0.0, 0.0, 0.0, 0.0, 0.0, 0.0, 0.0, 0.0, 0.0, 0.0, 0.0, 0.0, 0.0, 0.0, 0.0, 0.0, 0.0, 0.0, 0.0, 0.0, 0.0, 0.0, 0.0, 0.0, 0.0, 0.0, 0.0, 0.0, 0.0, 0.0, 0.0, 0.0, 0.0, 0.0, 0.0, 0.0, 0.0, 0.0, 0.0, 0.0, 0.0, 0.0, 0.0, 0.0, 0.0, 0.0, 0.0, 0.0, 0.0, 0.0, 0.0, 0.0, 0.0, 0.0, 0.0, 0.0, 0.0, 0.0, 0.0, 0.0, 0.0, 0.0, 0.0, 0.0, 0.0, 0.0, 0.0, 0.0, 0.0, 0.0, 0.0, 0.0, 0.0, 0.0, 0.0, 0.0, 0.0, 0.0, 0.0, 0.0, 0.0, 0.0, 0.0, 0.0, 0.0, 0.0, 0.0, 0.0, 0.0, 0.0, 0.0, 0.0, 0.0, 0.0, 0.0, 0.0, 0.0, 0.0, 0.0, 0.0, 0.0, 0.0, 0.0, 0.0, 0.0, 0.0, 0.0, 0.0, 0.0, 0.0, 0.0, 0.0, 0.0, 0.0, 0.0, 0.0, 0.0, 0.0, 0.0, 0.0, 0.0, 0.0, 0.0, 0.0, 0.0, 0.0, 0.0, 0.0, 0.0, 0.0, 0.0, 0.0, 0.0, 0.0, 0.0, 0.0, 0.0, 0.0, 0.0, 0.0, 0.0, 0.0, 0.0, 0.0, 0.0, 0.0, 0.0, 0.0, 0.0, 0.0, 0.0, 0.0, 0.0, 0.0, 0.0, 0.0, 0.0, 0.0, 0.0, 0.0, 0.0, 0.0, 0.0, 0.0, 0.0, 0.0, 0.0, 0.0, 0.0, 0.0, 0.0, 0.0, 0.0, 0.0, 0.0, 0.0, 0.0, 0.0, 0.0, 0.0, 0.0, 0.0, 0.0, 0.0, 0.0, 0.0, 0.0, 0.0, 0.0, 0.0, 0.0, 0.0, 0.0, 0.0, 0.0, 0.0, 0.0, 0.0, 0.0, 0.0, 0.0, 0.0, 0.0, 0.0, 0.0, 0.0, 0.0, 0.0, 0.0, 0.0, 0.0, 0.0, 0.0, 0.0, 0.0, 0.0, 0.0, 0.0, 0.0, 0.0, 0.0, 0.0, 0.0, 0.0, 0.0, 0.0, 0.0, 0.0, 0.0, 0.0, 0.0, 0.0, 0.0, 0.0, 0.0, 0.0, 0.0, 0.0, 0.0, 0.0, 0.0, 0.0, 0.0, 0.0, 0.0, 0.0, 0.0, 0.0, 0.0, 0.0, 0.0, 0.0, 0.0, 0.0, 0.0, 0.0, 0.0, 0.0, 0.0, 0.0, 0.0, 0.0, 0.0, 0.0, 0.0, 0.0, 0.0, 0.0, 0.0, 0.0, 0.0, 0.0, 0.0, 0.0, 0.0, 0.0, 0.0, 0.0, 0.0, 0.0, 0.0, 0.0, 0.0, 0.0, 0.0, 0.0, 0.0, 0.0, 0.0, 0.0, 0.0, 0.0, 0.0, 0.0, 0.0, 0.0, 0.0, 0.0, 0.0, 0.0, 0.0, 0.0, 0.0, 0.0, 0.0, 0.0, 0.0, 0.0, 0.0, 0.0, 0.0, 0.0, 0.0, 0.0, 0.0, 0.0, 0.0, 0.0, 0.0, 0.0, 0.0, 0.0, 0.0, 0.0, 0.0, 0.0, 0.0, 0.0, 0.0, 0.0, 0.0, 0.0, 0.0, 0.0, 0.0, 0.0, 0.0, 0.0, 0.0, 0.0, 0.0, 0.0, 0.0, 0.0, 0.0, 0.0, 0.0, 0.0, 0.0, 0.0, 0.0, 0.0, 0.0, 0.0, 0.0, 0.0, 0.0, 0.0, 0.0, 0.0, 0.0, 0.0, 0.0, 0.0, 0.0, 0.0, 0.0, 0.0, 0.0, 0.0, 0.0, 0.0, 0.0, 0.0, 0.0, 0.0, 0.0, 0.0, 0.0, 0.0, 0.0, 0.0, 0.0, 0.0, 0.0, 0.0, 0.0, 0.0, 0.0, 0.0, 0.0, 0.0, 0.0, 0.0, 0.0, 0.0, 0.0, 0.0, 0.0, 0.0, 0.0, 0.0, 0.0, 0.0, 0.0, 0.0, 0.0, 0.0, 0.0, 0.0, 0.0, 0.0, 0.0, 0.0, 0.0, 0.0, 0.0, 0.0, 0.0, 0.0, 0.0, 0.0, 0.0, 0.0, 0.0, 0.0, 0.0, 0.0, 0.0, 0.0, 0.0, 0.0, 0.0, 0.0, 0.0, 0.0, 0.0, 0.0, 0.0, 0.0, 0.0, 0.0, 0.0, 0.0, 0.0, 0.0, 0.0, 0.0, 0.0, 0.0, 0.0, 0.0, 0.0, 0.0, 0.0, 0.0, 0.0, 0.0, 0.0, 0.0, 0.0, 0.0, 0.0, 0.0, 0.0, 0.0, 0.0, 0.0, 0.0, 0.0, 0.0, 0.0, 0.0, 0.0, 0.0, 0.0, 0.0, 0.0, 0.0, 0.0, 0.0, 0.0, 0.0, 0.0, 0.0, 0.0, 0.0, 0.0, 0.0, 0.0, 0.0, 0.0, 0.0, 0.0, 0.0, 0.0, 0.0, 0.0, 0.0, 0.0, 0.0, 0.0, 0.0, 0.0, 0.0, 0.0, 0.0, 0.0, 0.0, 0.0, 0.0, 0.0, 0.0, 0.0, 0.0, 0.0, 0.0, 0.0, 0.0, 0.0, 0.0, 0.0, 0.0, 0.0, 0.0, 0.0, 0.0, 0.0, 0.0, 0.0, 0.0, 0.0, 0.0, 0.0, 0.0, 0.0, 0.0, 0.0, 0.0, 0.0, 0.0, 0.0, 0.0, 0.0, 0.0, 0.0, 0.0, 0.0, 0.0, 0.0, 0.0, 0.0, 0.0, 0.0, 0.0, 0.0, 0.0, 0.0, 0.0, 0.0, 0.0, 0.0, 0.0, 0.0, 0.0, 0.0, 0.0, 0.0, 0.0, 0.0, 0.0, 0.0, 0.0, 0.0, 0.0, 0.0, 0.0, 0.0, 0.0, 0.0, 0.0, 0.0, 0.0, 0.0, 0.0, 0.0, 0.0, 0.0, 0.0, 0.0, 0.0, 0.0, 0.0, 0.0, 0.0, 0.0, 0.0, 0.0, 0.0, 0.0, 0.0, 0.0, 0.0, 0.0, 0.0, 0.0, 0.0, 0.0, 0.0, 0.0, 0.0, 0.0, 0.0, 0.0, 0.0, 0.0, 0.0, 0.0, 0.0, 0.0, 0.0, 0.0, 0.0, 0.0, 0.0, 0.0, 0.0, 0.0, 0.0, 0.0, 0.0, 0.0, 0.0, 0.0, 0.0, 0.0, 0.0, 0.0, 0.0, 0.0, 0.0, 0.0, 0.0, 0.0, 0.0])
me_circle_001.update()

# ---- curves / text
txt_text_017 = bpy.data.curves.new('Text.017', 'FONT')
txt_text_017.dimensions = '2D'
txt_text_017.body = '\nBF \nTongue'
txt_text_017.align_x = 'CENTER'
txt_text_017.align_y = 'CENTER'
txt_text_017.size = 0.08
txt_text_009 = bpy.data.curves.new('Text.009', 'FONT')
txt_text_009.dimensions = '2D'
txt_text_009.body = 'Blink\nR'
txt_text_009.align_x = 'CENTER'
txt_text_009.align_y = 'CENTER'
txt_text_009.size = 0.08
txt_text_010 = bpy.data.curves.new('Text.010', 'FONT')
txt_text_010.dimensions = '2D'
txt_text_010.body = 'Blink\nL'
txt_text_010.align_x = 'CENTER'
txt_text_010.align_y = 'CENTER'
txt_text_010.size = 0.08
txt_text_020 = bpy.data.curves.new('Text.020', 'FONT')
txt_text_020.dimensions = '2D'
txt_text_020.body = 'CH'
txt_text_020.align_x = 'CENTER'
txt_text_020.align_y = 'CENTER'
txt_text_020.size = 0.08
txt_text_023 = bpy.data.curves.new('Text.023', 'FONT')
txt_text_023.dimensions = '2D'
txt_text_023.body = 'Eye \nConvergence'
txt_text_023.align_x = 'CENTER'
txt_text_023.align_y = 'CENTER'
txt_text_023.size = 0.08
txt_text_006 = bpy.data.curves.new('Text.006', 'FONT')
txt_text_006.dimensions = '2D'
txt_text_006.body = 'EyeLid\nL'
txt_text_006.align_x = 'CENTER'
txt_text_006.align_y = 'CENTER'
txt_text_006.size = 0.08
txt_text_005 = bpy.data.curves.new('Text.005', 'FONT')
txt_text_005.dimensions = '2D'
txt_text_005.body = 'EyeLid\nR'
txt_text_005.align_x = 'CENTER'
txt_text_005.align_y = 'CENTER'
txt_text_005.size = 0.08
txt_text_022 = bpy.data.curves.new('Text.022', 'FONT')
txt_text_022.dimensions = '2D'
txt_text_022.body = 'Eye Look'
txt_text_022.align_x = 'CENTER'
txt_text_022.align_y = 'CENTER'
txt_text_022.size = 0.08
txt_text = bpy.data.curves.new('Text', 'FONT')
txt_text.dimensions = '2D'
txt_text.body = 'FB\nJaw'
txt_text.align_x = 'CENTER'
txt_text.align_y = 'CENTER'
txt_text.size = 0.08
txt_text_021 = bpy.data.curves.new('Text.021', 'FONT')
txt_text_021.dimensions = '2D'
txt_text_021.body = 'FV'
txt_text_021.align_x = 'CENTER'
txt_text_021.align_y = 'CENTER'
txt_text_021.size = 0.08
txt_text_013 = bpy.data.curves.new('Text.013', 'FONT')
txt_text_013.dimensions = '2D'
txt_text_013.body = 'Glabella'
txt_text_013.align_x = 'CENTER'
txt_text_013.align_y = 'CENTER'
txt_text_013.size = 0.08
txt_text_014 = bpy.data.curves.new('Text.014', 'FONT')
txt_text_014.dimensions = '2D'
txt_text_014.body = 'Right Eye'
txt_text_014.align_x = 'CENTER'
txt_text_014.align_y = 'CENTER'
txt_text_014.size = 0.08
txt_text_015 = bpy.data.curves.new('Text.015', 'FONT')
txt_text_015.dimensions = '2D'
txt_text_015.body = 'Left Eye'
txt_text_015.align_x = 'CENTER'
txt_text_015.align_y = 'CENTER'
txt_text_015.size = 0.08
txt_text_001 = bpy.data.curves.new('Text.001', 'FONT')
txt_text_001.dimensions = '2D'
txt_text_001.body = 'Jaw'
txt_text_001.align_x = 'CENTER'
txt_text_001.align_y = 'CENTER'
txt_text_001.size = 0.08
txt_text_003 = bpy.data.curves.new('Text.003', 'FONT')
txt_text_003.dimensions = '2D'
txt_text_003.body = 'L\nCheek'
txt_text_003.align_x = 'CENTER'
txt_text_003.align_y = 'CENTER'
txt_text_003.size = 0.08
txt_text_012 = bpy.data.curves.new('Text.012', 'FONT')
txt_text_012.dimensions = '2D'
txt_text_012.body = 'Left Brow'
txt_text_012.align_x = 'CENTER'
txt_text_012.align_y = 'CENTER'
txt_text_012.size = 0.08
txt_text_018 = bpy.data.curves.new('Text.018', 'FONT')
txt_text_018.dimensions = '2D'
txt_text_018.body = 'MBP'
txt_text_018.align_x = 'CENTER'
txt_text_018.align_y = 'CENTER'
txt_text_018.size = 0.08
txt_text_004 = bpy.data.curves.new('Text.004', 'FONT')
txt_text_004.dimensions = '2D'
txt_text_004.body = 'Nose\nWrinkle'
txt_text_004.align_x = 'CENTER'
txt_text_004.align_y = 'CENTER'
txt_text_004.size = 0.08
txt_text_019 = bpy.data.curves.new('Text.019', 'FONT')
txt_text_019.dimensions = '2D'
txt_text_019.body = 'OO'
txt_text_019.align_x = 'CENTER'
txt_text_019.align_y = 'CENTER'
txt_text_019.size = 0.08
txt_text_002 = bpy.data.curves.new('Text.002', 'FONT')
txt_text_002.dimensions = '2D'
txt_text_002.body = 'R\nCheek'
txt_text_002.align_x = 'CENTER'
txt_text_002.align_y = 'CENTER'
txt_text_002.size = 0.08
txt_text_011 = bpy.data.curves.new('Text.011', 'FONT')
txt_text_011.dimensions = '2D'
txt_text_011.body = 'Right Brow'
txt_text_011.align_x = 'CENTER'
txt_text_011.align_y = 'CENTER'
txt_text_011.size = 0.08
txt_text_007 = bpy.data.curves.new('Text.007', 'FONT')
txt_text_007.dimensions = '2D'
txt_text_007.body = 'Squeeze \nR'
txt_text_007.align_x = 'CENTER'
txt_text_007.align_y = 'CENTER'
txt_text_007.size = 0.08
txt_text_008 = bpy.data.curves.new('Text.008', 'FONT')
txt_text_008.dimensions = '2D'
txt_text_008.body = 'Squeeze \nL'
txt_text_008.align_x = 'CENTER'
txt_text_008.align_y = 'CENTER'
txt_text_008.size = 0.08
txt_text_025 = bpy.data.curves.new('Text.025', 'FONT')
txt_text_025.dimensions = '2D'
txt_text_025.body = 'Squint\nL'
txt_text_025.align_x = 'CENTER'
txt_text_025.align_y = 'CENTER'
txt_text_025.size = 0.08
txt_text_024 = bpy.data.curves.new('Text.024', 'FONT')
txt_text_024.dimensions = '2D'
txt_text_024.body = 'Squint\nR'
txt_text_024.align_x = 'CENTER'
txt_text_024.align_y = 'CENTER'
txt_text_024.size = 0.08
txt_text_016 = bpy.data.curves.new('Text.016', 'FONT')
txt_text_016.dimensions = '2D'
txt_text_016.body = '\nUD \nTongue'
txt_text_016.align_x = 'CENTER'
txt_text_016.align_y = 'CENTER'
txt_text_016.size = 0.08

# ---- objects
ob_plane = bpy.data.objects.new('Plane', me_plane_004)
ob_plane_001 = bpy.data.objects.new('Plane.001', me_plane_005)
ob_plane_002 = bpy.data.objects.new('Plane.002', me_plane_006)
ob_tevrig_area = bpy.data.objects.new('TEVRIG_Area', me_plane)
ob_tevrig_circle = bpy.data.objects.new('TEVRIG_Circle', me_cylinder)
ob_tevrig_l_eyebrow = bpy.data.objects.new('TEVRIG_L_EyeBrow', me_plane_002)
ob_tevrig_r_eyebrow = bpy.data.objects.new('TEVRIG_R_EyeBrow', me_plane_001)
ob_tevrig_slider = bpy.data.objects.new('TEVRIG_Slider', me_circle_001)
ob_tevrig_bf_tongue = bpy.data.objects.new('TEVRIG_BF Tongue', txt_text_017)
ob_tevrig_blinkr = bpy.data.objects.new('TEVRIG_BlinkR', txt_text_009)
ob_tevrig_blinkr_001 = bpy.data.objects.new('TEVRIG_BlinkR.001', txt_text_010)
ob_tevrig_ch = bpy.data.objects.new('TEVRIG_CH', txt_text_020)
ob_tevrig_eye_convergence = bpy.data.objects.new('TEVRIG_Eye_Convergence', txt_text_023)
ob_tevrig_eyelid_l = bpy.data.objects.new('TEVRIG_eyelid_l', txt_text_006)
ob_tevrig_eyelid_r = bpy.data.objects.new('TEVRIG_Eyelid_r', txt_text_005)
ob_tevrig_eyelook = bpy.data.objects.new('TEVRIG_EyeLook', txt_text_022)
ob_tevrig_fbjaw = bpy.data.objects.new('TEVRIG_FBJaw', txt_text)
ob_tevrig_fv = bpy.data.objects.new('TEVRIG_FV', txt_text_021)
ob_tevrig_glabella = bpy.data.objects.new('TEVRIG_Glabella', txt_text_013)
ob_tevrig_glabella_001 = bpy.data.objects.new('TEVRIG_Glabella.001', txt_text_014)
ob_tevrig_glabella_002 = bpy.data.objects.new('TEVRIG_Glabella.002', txt_text_015)
ob_tevrig_jaw = bpy.data.objects.new('TEVRIG_Jaw', txt_text_001)
ob_tevrig_l_cheek = bpy.data.objects.new('TEVRIG_L_Cheek', txt_text_003)
ob_tevrig_left_brow = bpy.data.objects.new('TEVRIG_Left Brow', txt_text_012)
ob_tevrig_mbp = bpy.data.objects.new('TEVRIG_MBP', txt_text_018)
ob_tevrig_nosewrinkle = bpy.data.objects.new('TEVRIG_NoseWrinkle', txt_text_004)
ob_tevrig_oo = bpy.data.objects.new('TEVRIG_OO', txt_text_019)
ob_tevrig_r_cheek = bpy.data.objects.new('TEVRIG_R_Cheek', txt_text_002)
ob_tevrig_right_brow = bpy.data.objects.new('TEVRIG_Right Brow', txt_text_011)
ob_tevrig_squeeze_r = bpy.data.objects.new('TEVRIG_Squeeze_r', txt_text_007)
ob_tevrig_squeeze = bpy.data.objects.new('TEVRIG_squeeze', txt_text_008)
ob_tevrig_squint_l = bpy.data.objects.new('TEVRIG_Squint L', txt_text_025)
ob_tevrig_squint_r = bpy.data.objects.new('TEVRIG_Squint R', txt_text_024)
ob_tevrig_ud_tongue = bpy.data.objects.new('TEVRIG_UD tongue', txt_text_016)

# ---- transforms, parenting, visibility, modifiers, constraints
ob_plane.location = (0.295, 0.0, 1.55)
ob_plane.rotation_euler = (1.571, 2.22e-16, 2.22e-16)
ob_plane_001.location = (0.555, 0.0, 1.55)
ob_plane_001.rotation_euler = (1.571, 2.22e-16, 2.22e-16)
ob_plane_002.location = (0.915, 0.005, 1.56)
ob_plane_002.rotation_euler = (1.571, 2.22e-16, 2.22e-16)
ob_tevrig_area.location = (0.0, 0.0, 0.0)
ob_tevrig_area.rotation_euler = (1.571, 2.22e-16, 2.22e-16)
ob_tevrig_circle.location = (0.0, 0.0, 0.0)
ob_tevrig_l_eyebrow.location = (0.0, 0.0, 0.0)
ob_tevrig_l_eyebrow.rotation_euler = (1.571, 2.22e-16, 2.22e-16)
ob_tevrig_r_eyebrow.location = (0.0, 0.0, 0.0)
ob_tevrig_r_eyebrow.rotation_euler = (1.571, 2.22e-16, 2.22e-16)
ob_tevrig_slider.location = (0.0, 0.0, 0.0)
ob_tevrig_bf_tongue.location = (1.52, -0.65, 0.0)
ob_tevrig_blinkr.location = (0.82, -0.88, 0.0)
ob_tevrig_blinkr_001.location = (0.82, -1.05, 0.0)
ob_tevrig_ch.location = (1.27, -0.56, 0.0)
ob_tevrig_eye_convergence.location = (0.91, -0.44, 0.0)
ob_tevrig_eyelid_l.location = (0.23, -1.04, 0.0)
ob_tevrig_eyelid_r.location = (0.24, -0.88, 0.0)
ob_tevrig_eyelook.location = (1.48, -0.44, 0.0)
ob_tevrig_fbjaw.location = (0.0, -0.7, 0.0)
ob_tevrig_fv.location = (1.28, -0.44, 0.0)
ob_tevrig_glabella.location = (1.51, -0.84, 0.0)
ob_tevrig_glabella_001.location = (1.52, -1.04, 0.0)
ob_tevrig_glabella_002.location = (1.52, -1.19, 0.0)
ob_tevrig_jaw.location = (0.0, -0.7, 0.0)
ob_tevrig_l_cheek.location = (0.24, -0.53, 0.0)
ob_tevrig_left_brow.location = (1.12, -0.85, 0.0)
ob_tevrig_mbp.location = (1.11, -0.44, 0.0)
ob_tevrig_nosewrinkle.location = (-0.19, -0.85, 0.0)
ob_tevrig_oo.location = (1.11, -0.54, 0.0)
ob_tevrig_r_cheek.location = (0.24, -0.7, 0.0)
ob_tevrig_right_brow.location = (1.13, -1.03, 0.0)
ob_tevrig_squeeze_r.location = (0.52, -0.88, 0.0)
ob_tevrig_squeeze.location = (0.52, -1.05, 0.0)
ob_tevrig_squint_l.location = (0.52, -1.58, 0.0)
ob_tevrig_squint_r.location = (0.52, -1.38, 0.0)
ob_tevrig_ud_tongue.location = (1.12, -0.65, 0.0)

# ---- collection membership
col_rigstuff.objects.link(ob_plane)
col_rigstuff.objects.link(ob_plane_001)
col_rigstuff.objects.link(ob_plane_002)
col_rigstuff.objects.link(ob_tevrig_area)
col_rigstuff.objects.link(ob_tevrig_circle)
col_rigstuff.objects.link(ob_tevrig_l_eyebrow)
col_rigstuff.objects.link(ob_tevrig_r_eyebrow)
col_rigstuff.objects.link(ob_tevrig_slider)
col_rigstuff.objects.link(ob_tevrig_bf_tongue)
col_rigstuff.objects.link(ob_tevrig_blinkr)
col_rigstuff.objects.link(ob_tevrig_blinkr_001)
col_rigstuff.objects.link(ob_tevrig_ch)
col_rigstuff.objects.link(ob_tevrig_eye_convergence)
col_rigstuff.objects.link(ob_tevrig_eyelid_l)
col_rigstuff.objects.link(ob_tevrig_eyelid_r)
col_rigstuff.objects.link(ob_tevrig_eyelook)
col_rigstuff.objects.link(ob_tevrig_fbjaw)
col_rigstuff.objects.link(ob_tevrig_fv)
col_rigstuff.objects.link(ob_tevrig_glabella)
col_rigstuff.objects.link(ob_tevrig_glabella_001)
col_rigstuff.objects.link(ob_tevrig_glabella_002)
col_rigstuff.objects.link(ob_tevrig_jaw)
col_rigstuff.objects.link(ob_tevrig_l_cheek)
col_rigstuff.objects.link(ob_tevrig_left_brow)
col_rigstuff.objects.link(ob_tevrig_mbp)
col_rigstuff.objects.link(ob_tevrig_nosewrinkle)
col_rigstuff.objects.link(ob_tevrig_oo)
col_rigstuff.objects.link(ob_tevrig_r_cheek)
col_rigstuff.objects.link(ob_tevrig_right_brow)
col_rigstuff.objects.link(ob_tevrig_squeeze_r)
col_rigstuff.objects.link(ob_tevrig_squeeze)
col_rigstuff.objects.link(ob_tevrig_squint_l)
col_rigstuff.objects.link(ob_tevrig_squint_r)
col_rigstuff.objects.link(ob_tevrig_ud_tongue)

# ---- scene / render settings (as saved in the file)
scene.frame_start = 1; scene.frame_end = 250; scene.frame_set(1)
scene.render.engine = 'BLENDER_EEVEE_NEXT'
scene.cycles.sampling_pattern = 'TABULATED_SOBOL'
scene.eevee.ray_tracing_options.trace_max_roughness = 0.0
bpy.context.view_layer.update()

# ---- added for rendering (the .blend has no active camera and no usable light): camera, sun
cam_auto = bpy.data.cameras.new('AutoCamera')
cam_auto.lens = 50.0
cam_auto.sensor_width = 36.0
cam_auto.clip_end = 1000.0
ob_auto_camera = bpy.data.objects.new('AutoCamera', cam_auto)
scene.collection.objects.link(ob_auto_camera)
ob_auto_camera.location = (3.77777, -4.39691, 3.11284)
ob_auto_camera.rotation_euler = (1.09748, -7.21219e-08, 0.694738)
scene.camera = ob_auto_camera
light_auto_sun = bpy.data.lights.new('AutoSun', 'SUN')
light_auto_sun.energy = 3.0
light_auto_sun.angle = 0.0523599
ob_auto_sun = bpy.data.objects.new('AutoSun', light_auto_sun)
scene.collection.objects.link(ob_auto_sun)
ob_auto_sun.rotation_euler = (0.872665, 0.174533, 0.523599)
bpy.context.view_layer.update()
